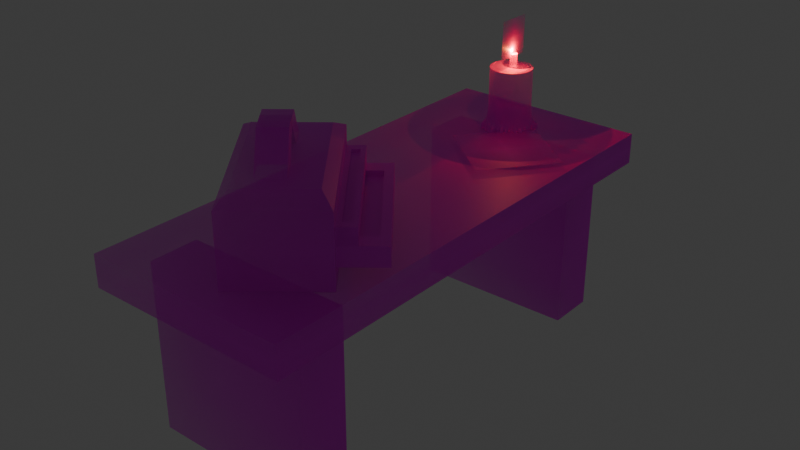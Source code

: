 # Source: building_box.blend  (saved by Blender 4.4.30; exported with 4.5.12 LTS)
import bpy
from mathutils import Matrix  # noqa: F401  (used for matrix-valued properties, if any)

bpy.ops.wm.read_factory_settings(use_empty=True)
scene = bpy.context.scene
scene.name = 'Scene'

# ---- collections
col_collection = bpy.data.collections.new('Collection'); scene.collection.children.link(col_collection)

# ---- images (referenced by path relative to the original .blend; pixels are not part of the script)
import os
ASSET_DIR = os.environ.get("B2B_ASSET_DIR", "")  # directory of the original .blend (textures are referenced by path, not embedded)
HERE = os.path.dirname(os.path.abspath(__file__))  # packed textures are extracted next to this script under _unpacked/

def load_image(name, relpath, width, height, colorspace="sRGB"):
    """Load a texture the original file referenced (path relative to the .blend, or extracted next to this script)."""
    p = next((c for c in (os.path.join(HERE, relpath), os.path.join(ASSET_DIR, relpath)) if relpath and os.path.exists(c)), "")
    if p:
        img = bpy.data.images.load(p, check_existing=True)
        img.name = name
    else:  # same state as the original file: an image datablock whose file is absent (Cycles renders it pink)
        img = bpy.data.images.new(name, width, height)
        img.source = "FILE"
        img.filepath = "//" + (relpath or name)
    img.colorspace_settings.name = colorspace
    return img
img_rinde_inen_mediva___png = load_image('rinde(inen(mediva)).png', 'rinde(inen(mediva)).png', 1024, 1024, 'sRGB')
img_blueprintmediva_png = load_image('blueprintmediva.png', 'blueprintmediva.png', 1024, 1024, 'sRGB')
img_candlemediva_png = load_image('candlemediva.png', 'candlemediva.png', 1024, 1024, 'sRGB')
img_buildingboxmediva_png = load_image('buildingboxmediva.png', 'buildingboxmediva.png', 1024, 1024, 'sRGB')
img_sring_png = load_image('sring.png', 'sring.png', 1024, 1024, 'sRGB')
img_flame_png = load_image('flame.png', 'flame.png', 1024, 1024, 'sRGB')

# ---- materials (node trees are filled in below, after node groups)
mat_rinde_inen_mediva = bpy.data.materials.new('rinde(inen(mediva))')
mat_blueprintmediva = bpy.data.materials.new('blueprintmediva')
mat_candlemediva = bpy.data.materials.new('candlemediva')
mat_buildingboxmediva = bpy.data.materials.new('buildingboxmediva')
mat_sring = bpy.data.materials.new('sring')
mat_flame = bpy.data.materials.new('flame')

# ---- material node trees
mat_rinde_inen_mediva.use_nodes = True; mat_rinde_inen_mediva.node_tree.nodes.clear()
_N = mat_rinde_inen_mediva.node_tree.nodes; _L = mat_rinde_inen_mediva.node_tree.links
n0 = _N.new('ShaderNodeOutputMaterial'); n0.name = 'Material Output'; n0.location = (300, 300)
n1 = _N.new('ShaderNodeTexImage'); n1.name = 'Image Texture'; n1.location = (-200, 300)
n1.image = img_rinde_inen_mediva___png
n1.extension = 'CLIP'
n2 = _N.new('ShaderNodeBsdfPrincipled'); n2.name = 'Principled BSDF'; n2.location = (0, 300)
_L.new(n1.outputs[0], n2.inputs[0])
_L.new(n1.outputs[1], n2.inputs[4])
_L.new(n2.outputs[0], n0.inputs[0])
n0.is_active_output = True
mat_blueprintmediva.use_nodes = True; mat_blueprintmediva.node_tree.nodes.clear()
_N = mat_blueprintmediva.node_tree.nodes; _L = mat_blueprintmediva.node_tree.links
n0 = _N.new('ShaderNodeOutputMaterial'); n0.name = 'Material Output'; n0.location = (300, 300)
n1 = _N.new('ShaderNodeTexImage'); n1.name = 'Image Texture'; n1.location = (-200, 300)
n1.image = img_blueprintmediva_png
n1.extension = 'CLIP'
n2 = _N.new('ShaderNodeBsdfPrincipled'); n2.name = 'Principled BSDF'; n2.location = (0, 300)
_L.new(n1.outputs[0], n2.inputs[0])
_L.new(n1.outputs[1], n2.inputs[4])
_L.new(n2.outputs[0], n0.inputs[0])
n0.is_active_output = True
mat_candlemediva.use_nodes = True; mat_candlemediva.node_tree.nodes.clear()
_N = mat_candlemediva.node_tree.nodes; _L = mat_candlemediva.node_tree.links
n0 = _N.new('ShaderNodeOutputMaterial'); n0.name = 'Material Output'; n0.location = (300, 300)
n1 = _N.new('ShaderNodeTexImage'); n1.name = 'Image Texture'; n1.location = (-200, 300)
n1.image = img_candlemediva_png
n1.extension = 'CLIP'
n2 = _N.new('ShaderNodeBsdfPrincipled'); n2.name = 'Principled BSDF'; n2.location = (0, 300)
_L.new(n1.outputs[0], n2.inputs[0])
_L.new(n1.outputs[1], n2.inputs[4])
_L.new(n2.outputs[0], n0.inputs[0])
n0.is_active_output = True
mat_buildingboxmediva.use_nodes = True; mat_buildingboxmediva.node_tree.nodes.clear()
_N = mat_buildingboxmediva.node_tree.nodes; _L = mat_buildingboxmediva.node_tree.links
n0 = _N.new('ShaderNodeOutputMaterial'); n0.name = 'Material Output'; n0.location = (300, 300)
n1 = _N.new('ShaderNodeTexImage'); n1.name = 'Image Texture'; n1.location = (-200, 300)
n1.image = img_buildingboxmediva_png
n1.extension = 'CLIP'
n2 = _N.new('ShaderNodeBsdfPrincipled'); n2.name = 'Principled BSDF'; n2.location = (0, 300)
_L.new(n1.outputs[0], n2.inputs[0])
_L.new(n1.outputs[1], n2.inputs[4])
_L.new(n2.outputs[0], n0.inputs[0])
n0.is_active_output = True
mat_sring.use_nodes = True; mat_sring.node_tree.nodes.clear()
_N = mat_sring.node_tree.nodes; _L = mat_sring.node_tree.links
n0 = _N.new('ShaderNodeOutputMaterial'); n0.name = 'Material Output'; n0.location = (300, 300)
n1 = _N.new('ShaderNodeTexImage'); n1.name = 'Image Texture'; n1.location = (-200, 300)
n1.image = img_sring_png
n1.extension = 'CLIP'
n2 = _N.new('ShaderNodeBsdfPrincipled'); n2.name = 'Principled BSDF'; n2.location = (0, 300)
_L.new(n1.outputs[0], n2.inputs[0])
_L.new(n1.outputs[1], n2.inputs[4])
_L.new(n2.outputs[0], n0.inputs[0])
n0.is_active_output = True
mat_flame.use_nodes = True; mat_flame.node_tree.nodes.clear()
_N = mat_flame.node_tree.nodes; _L = mat_flame.node_tree.links
n0 = _N.new('ShaderNodeOutputMaterial'); n0.name = 'Material Output'; n0.location = (300, 300)
n1 = _N.new('ShaderNodeTexImage'); n1.name = 'Image Texture'; n1.location = (-200, 300)
n1.image = img_flame_png
n1.extension = 'CLIP'
n2 = _N.new('ShaderNodeBsdfPrincipled'); n2.name = 'Principled BSDF'; n2.location = (0, 300)
_L.new(n1.outputs[0], n2.inputs[0])
_L.new(n1.outputs[1], n2.inputs[4])
_L.new(n2.outputs[0], n0.inputs[0])
n0.is_active_output = True

# ---- world
world_world = bpy.data.worlds.new('World'); scene.world = world_world
world_world.use_nodes = True; world_world.node_tree.nodes.clear()
_N = world_world.node_tree.nodes; _L = world_world.node_tree.links
n0 = _N.new('ShaderNodeOutputWorld'); n0.name = 'World Output'; n0.location = (300, 300)
n1 = _N.new('ShaderNodeBackground'); n1.name = 'Background'; n1.location = (10, 300)
n1.inputs[0].default_value = (0.05088, 0.05088, 0.05088, 1.0)
_L.new(n1.outputs[0], n0.inputs[0])
n0.is_active_output = True
world_world.color = (0.05088, 0.05088, 0.05088)
world_world.sun_shadow_jitter_overblur = 0.0

# ---- lights
light_point = bpy.data.lights.new('Point', 'POINT')
light_point.color = (1.0, 0.2026, 0.02644)
light_point.energy = 22.0

# ---- meshes
me_cube_001 = bpy.data.meshes.new('Cube.001')
me_cube_001.from_pydata([(-1.0, -1.0, -1.0), (-1.0, -1.0, 1.0), (-1.0, 1.0, -1.0), (-1.0, 1.0, 1.0), (1.0, -1.0, -1.0), (1.0, -1.0, 1.0), (1.0, 1.0, -1.0), (1.0, 1.0, 1.0)], [], [(0, 1, 3, 2), (2, 3, 7, 6), (6, 7, 5, 4), (4, 5, 1, 0), (2, 6, 4, 0), (7, 3, 1, 5)])
_uv = me_cube_001.uv_layers.new(name='UVMap')
_uv.uv.foreach_set('vector', [0.375, 0.0, 0.625, 0.0, 0.625, 0.25, 0.375, 0.25, 0.375, 0.25, 0.625, 0.25, 0.625, 0.5, 0.375, 0.5, 0.375, 0.5, 0.625, 0.5, 0.625, 0.75, 0.375, 0.75, 0.375, 0.75, 0.625, 0.75, 0.625, 1.0, 0.375, 1.0, 0.125, 0.5, 0.375, 0.5, 0.375, 0.75, 0.125, 0.75, 0.625, 0.5, 0.875, 0.5, 0.875, 0.75, 0.625, 0.75])
me_cube_001.materials.append(mat_rinde_inen_mediva)
me_cube_001.update()
me_cube_002 = bpy.data.meshes.new('Cube.002')
me_cube_002.from_pydata([(-1.0, -1.0, -1.0), (-1.0, -1.0, 1.0), (-1.0, 1.0, -1.0), (-1.0, 1.0, 1.0), (1.0, -1.0, -1.0), (1.0, -1.0, 1.0), (1.0, 1.0, -1.0), (1.0, 1.0, 1.0)], [], [(0, 1, 3, 2), (2, 3, 7, 6), (6, 7, 5, 4), (4, 5, 1, 0), (2, 6, 4, 0), (7, 3, 1, 5)])
_uv = me_cube_002.uv_layers.new(name='UVMap')
_uv.uv.foreach_set('vector', [0.375, 0.0, 0.625, 0.0, 0.625, 0.25, 0.375, 0.25, 0.375, 0.25, 0.625, 0.25, 0.625, 0.5, 0.375, 0.5, 0.375, 0.5, 0.625, 0.5, 0.625, 0.75, 0.375, 0.75, 0.375, 0.75, 0.625, 0.75, 0.625, 1.0, 0.375, 1.0, 0.125, 0.5, 0.375, 0.5, 0.375, 0.75, 0.125, 0.75, 0.625, 0.5, 0.875, 0.5, 0.875, 0.75, 0.625, 0.75])
me_cube_002.materials.append(mat_rinde_inen_mediva)
me_cube_002.update()
me_cube_003 = bpy.data.meshes.new('Cube.003')
me_cube_003.from_pydata([(-1.0, -1.0, -1.0), (-1.0, -1.0, 1.0), (-1.0, 1.0, -1.0), (-1.0, 1.0, 1.0), (1.0, -1.0, -1.0), (1.0, -1.0, 1.0), (1.0, 1.0, -1.0), (1.0, 1.0, 1.0)], [], [(0, 1, 3, 2), (2, 3, 7, 6), (6, 7, 5, 4), (4, 5, 1, 0), (2, 6, 4, 0), (7, 3, 1, 5)])
_uv = me_cube_003.uv_layers.new(name='UVMap')
_uv.uv.foreach_set('vector', [0.375, 0.0, 0.625, 0.0, 0.625, 0.25, 0.375, 0.25, 0.375, 0.25, 0.625, 0.25, 0.625, 0.5, 0.375, 0.5, 0.375, 0.5, 0.625, 0.5, 0.625, 0.75, 0.375, 0.75, 0.375, 0.75, 0.625, 0.75, 0.625, 1.0, 0.375, 1.0, 0.125, 0.5, 0.375, 0.5, 0.375, 0.75, 0.125, 0.75, 0.625, 0.5, 0.875, 0.5, 0.875, 0.75, 0.625, 0.75])
me_cube_003.materials.append(mat_rinde_inen_mediva)
me_cube_003.update()
me_blueprintmediva = bpy.data.meshes.new('blueprintmediva')
me_blueprintmediva.from_pydata([(-0.5, -0.5, 0.0), (0.5, -0.5, 0.0), (-0.5, 0.5, 0.0), (0.5, 0.5, 0.0)], [], [(0, 1, 3, 2)])
_uv = me_blueprintmediva.uv_layers.new(name='UVMap')
_uv.uv.foreach_set('vector', [0.0, 0.0, 1.0, 0.0, 1.0, 1.0, 0.0, 1.0])
me_blueprintmediva.materials.append(mat_blueprintmediva)
me_blueprintmediva.update()
me_cylinder = bpy.data.meshes.new('Cylinder')
me_cylinder.from_pydata([(0.0, 1.0, -1.0), (0.0, 1.0, 1.0), (0.1951, 0.9808, -1.0), (0.1951, 0.9808, 1.0), (0.3827, 0.9239, -1.0), (0.3827, 0.9239, 1.0), (0.5556, 0.8315, -1.0), (0.5556, 0.8315, 1.0), (0.7071, 0.7071, -1.0), (0.7071, 0.7071, 1.0), (0.8315, 0.5556, -1.0), (0.8315, 0.5556, 1.0), (0.9239, 0.3827, -1.0), (0.9239, 0.3827, 1.0), (0.9808, 0.1951, -1.0), (0.9808, 0.1951, 1.0), (1.0, 0.0, -1.0), (1.0, 0.0, 1.0), (0.9808, -0.1951, -1.0), (0.9808, -0.1951, 1.0), (0.9239, -0.3827, -1.0), (0.9239, -0.3827, 1.0), (0.8315, -0.5556, -1.0), (0.8315, -0.5556, 1.0), (0.7071, -0.7071, -1.0), (0.7071, -0.7071, 1.0), (0.5556, -0.8315, -1.0), (0.5556, -0.8315, 1.0), (0.3827, -0.9239, -1.0), (0.3827, -0.9239, 1.0), (0.1951, -0.9808, -1.0), (0.1951, -0.9808, 1.0), (0.0, -1.0, -1.0), (0.0, -1.0, 1.0), (-0.1951, -0.9808, -1.0), (-0.1951, -0.9808, 1.0), (-0.3827, -0.9239, -1.0), (-0.3827, -0.9239, 1.0), (-0.5556, -0.8315, -1.0), (-0.5556, -0.8315, 1.0), (-0.7071, -0.7071, -1.0), (-0.7071, -0.7071, 1.0), (-0.8315, -0.5556, -1.0), (-0.8315, -0.5556, 1.0), (-0.9239, -0.3827, -1.0), (-0.9239, -0.3827, 1.0), (-0.9808, -0.1951, -1.0), (-0.9808, -0.1951, 1.0), (-1.0, 0.0, -1.0), (-1.0, 0.0, 1.0), (-0.9808, 0.1951, -1.0), (-0.9808, 0.1951, 1.0), (-0.9239, 0.3827, -1.0), (-0.9239, 0.3827, 1.0), (-0.8315, 0.5556, -1.0), (-0.8315, 0.5556, 1.0), (-0.7071, 0.7071, -1.0), (-0.7071, 0.7071, 1.0), (-0.5556, 0.8315, -1.0), (-0.5556, 0.8315, 1.0), (-0.3827, 0.9239, -1.0), (-0.3827, 0.9239, 1.0), (-0.1951, 0.9808, -1.0), (-0.1951, 0.9808, 1.0), (0.0, 1.0, -0.7353), (0.1951, 0.9808, -0.7353), (0.3827, 0.9239, -0.7353), (0.5556, 0.8315, -0.7353), (0.7071, 0.7071, -0.7353), (0.8315, 0.5556, -0.7353), (0.9239, 0.3827, -0.7353), (0.9808, 0.1951, -0.7353), (1.0, 0.0, -0.7353), (0.9808, -0.1951, -0.7353), (0.9239, -0.3827, -0.7353), (0.8315, -0.5556, -0.7353), (0.7071, -0.7071, -0.7353), (0.5556, -0.8315, -0.7353), (0.3827, -0.9239, -0.7353), (0.1951, -0.9808, -0.7353), (0.0, -1.0, -0.7353), (-0.1951, -0.9808, -0.7353), (-0.3827, -0.9239, -0.7353), (-0.5556, -0.8315, -0.7353), (-0.7071, -0.7071, -0.7353), (-0.8315, -0.5556, -0.7353), (-0.9239, -0.3827, -0.7353), (-0.9808, -0.1951, -0.7353), (-1.0, 0.0, -0.7353), (-0.9808, 0.1951, -0.7353), (-0.9239, 0.3827, -0.7353), (-0.8315, 0.5556, -0.7353), (-0.7071, 0.7071, -0.7353), (-0.5556, 0.8315, -0.7353), (-0.3827, 0.9239, -0.7353), (-0.1951, 0.9808, -0.7353), (1.183, -0.5209, -0.7353), (1.183, -0.5209, -1.0), (1.09, -0.6938, -1.0), (1.09, -0.6938, -0.7353), (1.017, 0.6547, -0.7353), (1.017, 0.6547, -1.0), (1.109, 0.4818, -1.0), (1.109, 0.4818, -0.7353), (1.109, 0.2077, -0.7353), (1.109, 0.2077, -1.0), (1.128, 0.01261, -1.0), (1.128, 0.01261, -0.7353), (0.9858, 0.4015, -0.7353), (0.9858, 0.4015, -1.0), (1.043, 0.2139, -1.0), (1.043, 0.2139, -0.7353), (1.153, -0.01508, -0.7353), (1.153, -0.01508, -1.0), (1.134, -0.2102, -1.0), (1.134, -0.2102, -0.7353), (1.046, -0.2148, -0.7353), (1.046, -0.2148, -1.0), (0.9889, -0.4024, -1.0), (0.9889, -0.4024, -0.7353), (0.9948, -0.6896, -0.7353), (0.9948, -0.6896, -1.0), (0.8705, -0.8412, -1.0), (0.8705, -0.8412, -0.7353), (0.7755, -0.7904, -0.7353), (0.7755, -0.7904, -1.0), (0.624, -0.9148, -1.0), (0.624, -0.9148, -0.7353), (0.6567, -1.021, -0.7353), (0.6567, -1.021, -1.0), (0.4838, -1.113, -1.0), (0.4838, -1.113, -0.7353), (0.4677, -1.204, -0.7353), (0.4677, -1.204, -1.0), (0.2801, -1.261, -1.0), (0.2801, -1.261, -0.7353), (0.2079, -1.111, -0.7353), (0.2079, -1.111, -1.0), (0.01281, -1.13, -1.0), (0.01281, -1.13, -0.7353), (-0.03105, -1.315, -0.7353), (-0.03105, -1.315, -1.0), (-0.2261, -1.296, -1.0), (-0.2261, -1.296, -0.7353), (-0.2567, -1.184, -0.7353), (-0.2567, -1.184, -1.0), (-0.4443, -1.127, -1.0), (-0.4443, -1.127, -0.7353), (-0.4445, -1.04, -0.7353), (-0.4445, -1.04, -1.0), (-0.6174, -0.9471, -1.0), (-0.6174, -0.9471, -0.7353), (-0.974, -0.9261, -0.7353), (-0.974, -0.9261, -1.0), (-1.098, -0.7746, -1.0), (-1.098, -0.7746, -0.7353), (-0.6766, -0.9789, -0.7353), (-0.6766, -0.9789, -1.0), (-0.8281, -0.8546, -1.0), (-0.8281, -0.8546, -0.7353), (-1.069, -0.6825, -0.7353), (-1.069, -0.6825, -1.0), (-1.161, -0.5096, -1.0), (-1.161, -0.5096, -0.7353), (-1.055, -0.4226, -0.7353), (-1.055, -0.4226, -1.0), (-1.112, -0.235, -1.0), (-1.112, -0.235, -0.7353), (-1.019, -0.1988, -0.7353), (-1.019, -0.1988, -1.0), (-1.038, -0.003734, -1.0), (-1.038, -0.003734, -0.7353), (-1.375, 0.03689, -0.7353), (-1.375, 0.03689, -1.0), (-1.355, 0.232, -1.0), (-1.355, 0.232, -0.7353), (-1.26, 0.2798, -0.7353), (-1.26, 0.2798, -1.0), (-1.203, 0.4674, -1.0), (-1.203, 0.4674, -0.7353), (-1.073, 0.4624, -0.7353), (-1.073, 0.4624, -1.0), (-0.9806, 0.6353, -1.0), (-0.9806, 0.6353, -0.7353), (-0.9497, 0.6526, -0.7353), (-0.9497, 0.6526, -1.0), (-0.8253, 0.8041, -1.0), (-0.8253, 0.8041, -0.7353), (-0.92, 0.9665, -0.7353), (-0.92, 0.9665, -1.0), (-0.7685, 1.091, -1.0), (-0.7685, 1.091, -0.7353), (-0.7268, 1.152, -0.7353), (-0.7268, 1.152, -1.0), (-0.5539, 1.244, -1.0), (-0.5539, 1.244, -0.7353), (-0.4482, 1.14, -0.7353), (-0.4482, 1.14, -1.0), (-0.2607, 1.197, -1.0), (-0.2607, 1.197, -0.7353), (-0.2092, 1.124, -0.7353), (-0.2092, 1.124, -1.0), (-0.01412, 1.143, -1.0), (-0.01412, 1.143, -0.7353), (0.01484, 1.151, -1.0), (0.2099, 1.131, -1.0), (0.2099, 1.131, -0.7353), (0.01484, 1.151, -0.7353), (0.4336, 1.019, -0.7353), (0.4336, 1.019, -1.0), (0.6065, 0.9268, -1.0), (0.6065, 0.9268, -0.7353), (0.2532, 1.172, -0.7353), (0.2532, 1.172, -1.0), (0.4408, 1.115, -1.0), (0.4408, 1.115, -0.7353), (0.6832, 0.9869, -0.7353), (0.6832, 0.9869, -1.0), (0.8347, 0.8626, -1.0), (0.8347, 0.8626, -0.7353), (0.9978, 0.9457, -0.7353), (0.9978, 0.9457, -1.0), (1.122, 0.7942, -1.0), (1.122, 0.7942, -0.7353), (0.0, 1.0, 1.0), (0.1951, 0.9808, 1.0), (0.3827, 0.9239, 1.0), (0.5556, 0.8315, 1.0), (0.7071, 0.7071, 1.0), (0.8315, 0.5556, 1.0), (0.9239, 0.3827, 1.0), (0.9808, 0.1951, 1.0), (1.0, 0.0, 1.0), (0.9808, -0.1951, 1.0), (0.9239, -0.3827, 1.0), (0.8315, -0.5556, 1.0), (0.7071, -0.7071, 1.0), (0.5556, -0.8315, 1.0), (0.3827, -0.9239, 1.0), (0.1951, -0.9808, 1.0), (0.0, -1.0, 1.0), (-0.1951, -0.9808, 1.0), (-0.3827, -0.9239, 1.0), (-0.5556, -0.8315, 1.0), (-0.7071, -0.7071, 1.0), (-0.8315, -0.5556, 1.0), (-0.9239, -0.3827, 1.0), (-0.9808, -0.1951, 1.0), (-1.0, 0.0, 1.0), (-0.9808, 0.1951, 1.0), (-0.9239, 0.3827, 1.0), (-0.8315, 0.5556, 1.0), (-0.7071, 0.7071, 1.0), (-0.5556, 0.8315, 1.0), (-0.3827, 0.9239, 1.0), (-0.1951, 0.9808, 1.0), (0.1951, 0.9808, 1.0), (0.3827, 0.9239, 1.0), (0.5556, 0.8315, 1.0), (0.7071, 0.7071, 1.0), (0.8315, 0.5556, 1.0), (0.9239, 0.3827, 1.0), (0.9808, 0.1951, 1.0), (1.0, 0.0, 1.0), (0.9808, -0.1951, 1.0), (0.9239, -0.3827, 1.0), (0.8315, -0.5556, 1.0), (0.7071, -0.7071, 1.0), (0.5556, -0.8315, 1.0), (0.3827, -0.9239, 1.0), (0.1951, -0.9808, 1.0), (0.0, -1.0, 1.0), (-0.1951, -0.9808, 1.0), (-0.3827, -0.9239, 1.0), (-0.5556, -0.8315, 1.0), (-0.7071, -0.7071, 1.0), (-0.8315, -0.5556, 1.0), (-0.9239, -0.3827, 1.0), (-0.9808, -0.1951, 1.0), (-1.0, 0.0, 1.0), (-0.9808, 0.1951, 1.0), (-0.9239, 0.3827, 1.0), (-0.8315, 0.5556, 1.0), (-0.7071, 0.7071, 1.0), (-0.5556, 0.8315, 1.0), (-0.3827, 0.9239, 1.0), (-0.1951, 0.9808, 1.0), (0.0, 1.0, 1.0), (0.1951, 0.9808, 0.197), (0.3827, 0.9239, 0.197), (0.5556, 0.8315, 0.197), (0.7071, 0.7071, 0.197), (0.8315, 0.5556, 0.197), (0.9239, 0.3827, 0.197), (0.9808, 0.1951, 0.197), (1.0, 0.0, 0.197), (0.9808, -0.1951, 0.197), (0.9239, -0.3827, 0.197), (0.8315, -0.5556, 0.197), (0.7071, -0.7071, 0.197), (0.5556, -0.8315, 0.197), (0.3827, -0.9239, 0.197), (0.1951, -0.9808, 0.197), (0.0, -1.0, 0.197), (-0.1951, -0.9808, 0.197), (-0.3827, -0.9239, 0.197), (-0.5556, -0.8315, 0.197), (-0.7071, -0.7071, 0.197), (-0.8315, -0.5556, 0.197), (-0.9239, -0.3827, 0.197), (-0.9808, -0.1951, 0.197), (-1.0, 0.0, 0.197), (-0.9808, 0.1951, 0.197), (-0.9239, 0.3827, 0.197), (-0.8315, 0.5556, 0.197), (-0.7071, 0.7071, 0.197), (-0.5556, 0.8315, 0.197), (-0.3827, 0.9239, 0.197), (-0.1951, 0.9808, 0.197), (0.0, 1.0, 0.197), (0.1951, 0.9808, -1.0), (0.3827, 0.9239, -1.0), (0.5556, 0.8315, -1.0), (0.7071, 0.7071, -1.0), (0.8315, 0.5556, -1.0), (0.9239, 0.3827, -1.0), (0.9808, 0.1951, -1.0), (1.0, 0.0, -1.0), (0.9808, -0.1951, -1.0), (0.9239, -0.3827, -1.0), (0.8315, -0.5556, -1.0), (0.7071, -0.7071, -1.0), (0.5556, -0.8315, -1.0), (0.3827, -0.9239, -1.0), (0.1951, -0.9808, -1.0), (0.0, -1.0, -1.0), (-0.1951, -0.9808, -1.0), (-0.3827, -0.9239, -1.0), (-0.5556, -0.8315, -1.0), (-0.7071, -0.7071, -1.0), (-0.8315, -0.5556, -1.0), (-0.9239, -0.3827, -1.0), (-0.9808, -0.1951, -1.0), (-1.0, 0.0, -1.0), (-0.9808, 0.1951, -1.0), (-0.9239, 0.3827, -1.0), (-0.8315, 0.5556, -1.0), (-0.7071, 0.7071, -1.0), (-0.5556, 0.8315, -1.0), (-0.3827, 0.9239, -1.0), (-0.1951, 0.9808, -1.0), (0.0, 1.0, -1.0), (1.183, -0.5209, -1.0), (1.09, -0.6938, -1.0), (1.017, 0.6547, -1.0), (1.109, 0.4818, -1.0), (1.109, 0.2077, -1.0), (1.128, 0.01261, -1.0), (0.9858, 0.4015, -1.0), (1.043, 0.2139, -1.0), (1.153, -0.01508, -1.0), (1.134, -0.2102, -1.0), (1.046, -0.2148, -1.0), (0.9889, -0.4024, -1.0), (0.9948, -0.6896, -1.0), (0.8705, -0.8412, -1.0), (0.7755, -0.7904, -1.0), (0.624, -0.9148, -1.0), (0.6567, -1.021, -1.0), (0.4838, -1.113, -1.0), (0.4677, -1.204, -1.0), (0.2801, -1.261, -1.0), (0.2079, -1.111, -1.0), (0.01281, -1.13, -1.0), (-0.03105, -1.315, -1.0), (-0.2261, -1.296, -1.0), (-0.2567, -1.184, -1.0), (-0.4443, -1.127, -1.0), (-0.4445, -1.04, -1.0), (-0.6174, -0.9471, -1.0), (-0.974, -0.9261, -1.0), (-1.098, -0.7746, -1.0), (-0.6766, -0.9789, -1.0), (-0.8281, -0.8546, -1.0), (-1.069, -0.6825, -1.0), (-1.161, -0.5096, -1.0), (-1.055, -0.4226, -1.0), (-1.112, -0.235, -1.0), (-1.019, -0.1988, -1.0), (-1.038, -0.003734, -1.0), (-1.375, 0.03689, -1.0), (-1.355, 0.232, -1.0), (-1.26, 0.2798, -1.0), (-1.203, 0.4674, -1.0), (-1.073, 0.4624, -1.0), (-0.9806, 0.6353, -1.0), (-0.9497, 0.6526, -1.0), (-0.8253, 0.8041, -1.0), (-0.92, 0.9665, -1.0), (-0.7685, 1.091, -1.0), (-0.7268, 1.152, -1.0), (-0.5539, 1.244, -1.0), (-0.4482, 1.14, -1.0), (-0.2607, 1.197, -1.0), (-0.2092, 1.124, -1.0), (-0.01412, 1.143, -1.0), (0.2099, 1.131, -1.0), (0.01484, 1.151, -1.0), (0.4336, 1.019, -1.0), (0.6065, 0.9268, -1.0), (0.2532, 1.172, -1.0), (0.4408, 1.115, -1.0), (0.6832, 0.9869, -1.0), (0.8347, 0.8626, -1.0), (0.9978, 0.9457, -1.0), (1.122, 0.7942, -1.0)], [], [(224, 1, 3, 225), (225, 3, 5, 226), (226, 5, 7, 227), (227, 7, 9, 228), (228, 9, 11, 229), (229, 11, 13, 230), (230, 13, 15, 231), (231, 15, 17, 232), (232, 17, 19, 233), (233, 19, 21, 234), (234, 21, 23, 235), (235, 23, 25, 236), (236, 25, 27, 237), (237, 27, 29, 238), (238, 29, 31, 239), (239, 31, 33, 240), (240, 33, 35, 241), (241, 35, 37, 242), (242, 37, 39, 243), (243, 39, 41, 244), (244, 41, 43, 245), (245, 43, 45, 246), (246, 45, 47, 247), (247, 47, 49, 248), (248, 49, 51, 249), (249, 51, 53, 250), (250, 53, 55, 251), (251, 55, 57, 252), (252, 57, 59, 253), (253, 59, 61, 254), (3, 1, 63, 61, 59, 57, 55, 53, 51, 49, 47, 45, 43, 41, 39, 37, 35, 33, 31, 29, 27, 25, 23, 21, 19, 17, 15, 13, 11, 9, 7, 5), (254, 61, 63, 255), (255, 63, 1, 224), (0, 2, 4, 6, 8, 10, 12, 14, 16, 18, 20, 22, 24, 26, 28, 30, 32, 34, 36, 38, 40, 42, 44, 46, 48, 50, 52, 54, 56, 58, 60, 62), (351, 0, 202, 405), (94, 95, 199, 196), (348, 93, 192, 400), (348, 58, 190, 399), (346, 91, 184, 396), (346, 54, 182, 395), (52, 50, 177, 178), (343, 88, 172, 390), (343, 48, 170, 389), (341, 86, 164, 386), (340, 85, 160, 384), (340, 42, 154, 381), (83, 84, 159, 156), (337, 82, 148, 378), (337, 36, 146, 377), (335, 80, 140, 374), (335, 32, 138, 373), (30, 28, 133, 134), (332, 77, 128, 368), (332, 26, 126, 367), (330, 75, 120, 364), (329, 74, 96, 352), (329, 20, 118, 363), (72, 73, 115, 112), (326, 71, 104, 356), (326, 14, 110, 359), (324, 69, 100, 354), (324, 10, 222, 415), (8, 6, 217, 218), (321, 66, 208, 408), (321, 4, 214, 411), (351, 64, 207, 407), (352, 96, 99, 353), (74, 75, 99, 96), (330, 22, 98, 353), (22, 20, 97, 98), (354, 100, 103, 355), (69, 70, 103, 100), (325, 12, 102, 355), (12, 10, 101, 102), (356, 104, 107, 357), (327, 16, 106, 357), (16, 14, 105, 106), (71, 72, 107, 104), (358, 108, 111, 359), (70, 71, 111, 108), (14, 12, 109, 110), (325, 70, 108, 358), (360, 112, 115, 361), (327, 72, 112, 360), (328, 18, 114, 361), (18, 16, 113, 114), (362, 116, 119, 363), (20, 18, 117, 118), (73, 74, 119, 116), (328, 73, 116, 362), (364, 120, 123, 365), (75, 76, 123, 120), (331, 24, 122, 365), (24, 22, 121, 122), (366, 124, 127, 367), (26, 24, 125, 126), (76, 77, 127, 124), (331, 76, 124, 366), (368, 128, 131, 369), (333, 28, 130, 369), (28, 26, 129, 130), (77, 78, 131, 128), (370, 132, 135, 371), (78, 79, 135, 132), (333, 78, 132, 370), (334, 30, 134, 371), (372, 136, 139, 373), (32, 30, 137, 138), (334, 79, 136, 372), (79, 80, 139, 136), (374, 140, 143, 375), (80, 81, 143, 140), (336, 34, 142, 375), (34, 32, 141, 142), (376, 144, 147, 377), (81, 82, 147, 144), (36, 34, 145, 146), (336, 81, 144, 376), (378, 148, 151, 379), (338, 38, 150, 379), (38, 36, 149, 150), (82, 83, 151, 148), (380, 152, 155, 381), (42, 40, 153, 154), (84, 85, 155, 152), (339, 84, 152, 380), (382, 156, 159, 383), (338, 83, 156, 382), (339, 40, 158, 383), (40, 38, 157, 158), (384, 160, 163, 385), (85, 86, 163, 160), (341, 44, 162, 385), (44, 42, 161, 162), (386, 164, 167, 387), (86, 87, 167, 164), (342, 46, 166, 387), (46, 44, 165, 166), (388, 168, 171, 389), (48, 46, 169, 170), (87, 88, 171, 168), (342, 87, 168, 388), (390, 172, 175, 391), (344, 50, 174, 391), (50, 48, 173, 174), (88, 89, 175, 172), (392, 176, 179, 393), (89, 90, 179, 176), (344, 89, 176, 392), (345, 52, 178, 393), (394, 180, 183, 395), (54, 52, 181, 182), (345, 90, 180, 394), (90, 91, 183, 180), (396, 184, 187, 397), (91, 92, 187, 184), (347, 56, 186, 397), (56, 54, 185, 186), (398, 188, 191, 399), (92, 93, 191, 188), (58, 56, 189, 190), (347, 92, 188, 398), (400, 192, 195, 401), (349, 60, 194, 401), (60, 58, 193, 194), (93, 94, 195, 192), (402, 196, 199, 403), (349, 94, 196, 402), (350, 62, 198, 403), (62, 60, 197, 198), (404, 200, 203, 405), (0, 62, 201, 202), (95, 64, 203, 200), (350, 95, 200, 404), (407, 207, 206, 406), (2, 0, 204, 205), (64, 65, 206, 207), (320, 2, 205, 406), (408, 208, 211, 409), (322, 6, 210, 409), (6, 4, 209, 210), (66, 67, 211, 208), (410, 212, 215, 411), (4, 2, 213, 214), (65, 66, 215, 212), (320, 65, 212, 410), (412, 216, 219, 413), (67, 68, 219, 216), (322, 67, 216, 412), (323, 8, 218, 413), (414, 220, 223, 415), (10, 8, 221, 222), (323, 68, 220, 414), (68, 69, 223, 220), (286, 255, 224, 287), (285, 254, 255, 286), (284, 253, 254, 285), (283, 252, 253, 284), (282, 251, 252, 283), (281, 250, 251, 282), (280, 249, 250, 281), (279, 248, 249, 280), (278, 247, 248, 279), (277, 246, 247, 278), (276, 245, 246, 277), (275, 244, 245, 276), (274, 243, 244, 275), (273, 242, 243, 274), (272, 241, 242, 273), (271, 240, 241, 272), (270, 239, 240, 271), (269, 238, 239, 270), (268, 237, 238, 269), (267, 236, 237, 268), (266, 235, 236, 267), (265, 234, 235, 266), (264, 233, 234, 265), (263, 232, 233, 264), (262, 231, 232, 263), (261, 230, 231, 262), (260, 229, 230, 261), (259, 228, 229, 260), (258, 227, 228, 259), (257, 226, 227, 258), (256, 225, 226, 257), (287, 224, 225, 256), (319, 287, 256, 288), (288, 256, 257, 289), (289, 257, 258, 290), (290, 258, 259, 291), (291, 259, 260, 292), (292, 260, 261, 293), (293, 261, 262, 294), (294, 262, 263, 295), (295, 263, 264, 296), (296, 264, 265, 297), (297, 265, 266, 298), (298, 266, 267, 299), (299, 267, 268, 300), (300, 268, 269, 301), (301, 269, 270, 302), (302, 270, 271, 303), (303, 271, 272, 304), (304, 272, 273, 305), (305, 273, 274, 306), (306, 274, 275, 307), (307, 275, 276, 308), (308, 276, 277, 309), (309, 277, 278, 310), (310, 278, 279, 311), (311, 279, 280, 312), (312, 280, 281, 313), (313, 281, 282, 314), (314, 282, 283, 315), (315, 283, 284, 316), (316, 284, 285, 317), (317, 285, 286, 318), (318, 286, 287, 319), (95, 318, 319, 64), (94, 317, 318, 95), (93, 316, 317, 94), (92, 315, 316, 93), (91, 314, 315, 92), (90, 313, 314, 91), (89, 312, 313, 90), (88, 311, 312, 89), (87, 310, 311, 88), (86, 309, 310, 87), (85, 308, 309, 86), (84, 307, 308, 85), (83, 306, 307, 84), (82, 305, 306, 83), (81, 304, 305, 82), (80, 303, 304, 81), (79, 302, 303, 80), (78, 301, 302, 79), (77, 300, 301, 78), (76, 299, 300, 77), (75, 298, 299, 76), (74, 297, 298, 75), (73, 296, 297, 74), (72, 295, 296, 73), (71, 294, 295, 72), (70, 293, 294, 71), (69, 292, 293, 70), (68, 291, 292, 69), (67, 290, 291, 68), (66, 289, 290, 67), (65, 288, 289, 66), (64, 319, 288, 65), (8, 323, 414, 221), (221, 414, 415, 222), (68, 323, 413, 219), (6, 322, 412, 217), (217, 412, 413, 218), (2, 320, 410, 213), (213, 410, 411, 214), (67, 322, 409, 211), (209, 408, 409, 210), (65, 320, 406, 206), (204, 407, 406, 205), (62, 350, 404, 201), (201, 404, 405, 202), (95, 350, 403, 199), (60, 349, 402, 197), (197, 402, 403, 198), (94, 349, 401, 195), (193, 400, 401, 194), (56, 347, 398, 189), (189, 398, 399, 190), (92, 347, 397, 187), (185, 396, 397, 186), (52, 345, 394, 181), (181, 394, 395, 182), (90, 345, 393, 179), (50, 344, 392, 177), (177, 392, 393, 178), (89, 344, 391, 175), (173, 390, 391, 174), (46, 342, 388, 169), (169, 388, 389, 170), (87, 342, 387, 167), (165, 386, 387, 166), (86, 341, 385, 163), (161, 384, 385, 162), (84, 339, 383, 159), (38, 338, 382, 157), (157, 382, 383, 158), (40, 339, 380, 153), (153, 380, 381, 154), (83, 338, 379, 151), (149, 378, 379, 150), (34, 336, 376, 145), (145, 376, 377, 146), (81, 336, 375, 143), (141, 374, 375, 142), (30, 334, 372, 137), (137, 372, 373, 138), (79, 334, 371, 135), (28, 333, 370, 133), (133, 370, 371, 134), (78, 333, 369, 131), (129, 368, 369, 130), (24, 331, 366, 125), (125, 366, 367, 126), (76, 331, 365, 123), (121, 364, 365, 122), (18, 328, 362, 117), (117, 362, 363, 118), (73, 328, 361, 115), (16, 327, 360, 113), (113, 360, 361, 114), (12, 325, 358, 109), (109, 358, 359, 110), (72, 327, 357, 107), (105, 356, 357, 106), (70, 325, 355, 103), (101, 354, 355, 102), (75, 330, 353, 99), (97, 352, 353, 98), (0, 351, 407, 204), (66, 321, 411, 215), (4, 321, 408, 209), (69, 324, 415, 223), (10, 324, 354, 101), (71, 326, 359, 111), (14, 326, 356, 105), (74, 329, 363, 119), (20, 329, 352, 97), (22, 330, 364, 121), (77, 332, 367, 127), (26, 332, 368, 129), (80, 335, 373, 139), (32, 335, 374, 141), (82, 337, 377, 147), (36, 337, 378, 149), (85, 340, 381, 155), (42, 340, 384, 161), (44, 341, 386, 165), (88, 343, 389, 171), (48, 343, 390, 173), (91, 346, 395, 183), (54, 346, 396, 185), (93, 348, 399, 191), (58, 348, 400, 193), (64, 351, 405, 203)])
_uv = me_cylinder.uv_layers.new(name='UVMap')
_uv.uv.foreach_set('vector', [1.0, 1.0, 1.0, 1.0, 0.9688, 1.0, 0.9688, 1.0, 0.9688, 1.0, 0.9688, 1.0, 0.9375, 1.0, 0.9375, 1.0, 0.9375, 1.0, 0.9375, 1.0, 0.9062, 1.0, 0.9062, 1.0, 0.9062, 1.0, 0.9062, 1.0, 0.875, 1.0, 0.875, 1.0, 0.875, 1.0, 0.875, 1.0, 0.8438, 1.0, 0.8438, 1.0, 0.8438, 1.0, 0.8438, 1.0, 0.8125, 1.0, 0.8125, 1.0, 0.8125, 1.0, 0.8125, 1.0, 0.7812, 1.0, 0.7812, 1.0, 0.7812, 1.0, 0.7812, 1.0, 0.75, 1.0, 0.75, 1.0, 0.75, 1.0, 0.75, 1.0, 0.7188, 1.0, 0.7188, 1.0, 0.7188, 1.0, 0.7188, 1.0, 0.6875, 1.0, 0.6875, 1.0, 0.6875, 1.0, 0.6875, 1.0, 0.6562, 1.0, 0.6562, 1.0, 0.6562, 1.0, 0.6562, 1.0, 0.625, 1.0, 0.625, 1.0, 0.625, 1.0, 0.625, 1.0, 0.5938, 1.0, 0.5938, 1.0, 0.5938, 1.0, 0.5938, 1.0, 0.5625, 1.0, 0.5625, 1.0, 0.5625, 1.0, 0.5625, 1.0, 0.5312, 1.0, 0.5312, 1.0, 0.5312, 1.0, 0.5312, 1.0, 0.5, 1.0, 0.5, 1.0, 0.5, 1.0, 0.5, 1.0, 0.4688, 1.0, 0.4688, 1.0, 0.4688, 1.0, 0.4688, 1.0, 0.4375, 1.0, 0.4375, 1.0, 0.4375, 1.0, 0.4375, 1.0, 0.4062, 1.0, 0.4062, 1.0, 0.4062, 1.0, 0.4062, 1.0, 0.375, 1.0, 0.375, 1.0, 0.375, 1.0, 0.375, 1.0, 0.3438, 1.0, 0.3438, 1.0, 0.3438, 1.0, 0.3438, 1.0, 0.3125, 1.0, 0.3125, 1.0, 0.3125, 1.0, 0.3125, 1.0, 0.2812, 1.0, 0.2812, 1.0, 0.2812, 1.0, 0.2812, 1.0, 0.25, 1.0, 0.25, 1.0, 0.25, 1.0, 0.25, 1.0, 0.2188, 1.0, 0.2188, 1.0, 0.2188, 1.0, 0.2188, 1.0, 0.1875, 1.0, 0.1875, 1.0, 0.1875, 1.0, 0.1875, 1.0, 0.1562, 1.0, 0.1562, 1.0, 0.1562, 1.0, 0.1562, 1.0, 0.125, 1.0, 0.125, 1.0, 0.125, 1.0, 0.125, 1.0, 0.09375, 1.0, 0.09375, 1.0, 0.09375, 1.0, 0.09375, 1.0, 0.0625, 1.0, 0.0625, 1.0, 0.2968, 0.4854, 0.25, 0.49, 0.2032, 0.4854, 0.1582, 0.4717, 0.1167, 0.4496, 0.08029, 0.4197, 0.05045, 0.3833, 0.02827, 0.3418, 0.01461, 0.2968, 0.01, 0.25, 0.01461, 0.2032, 0.02827, 0.1582, 0.05045, 0.1167, 0.08029, 0.08029, 0.1167, 0.05045, 0.1582, 0.02827, 0.2032, 0.01461, 0.25, 0.01, 0.2968, 0.01461, 0.3418, 0.02827, 0.3833, 0.05045, 0.4197, 0.08029, 0.4496, 0.1167, 0.4717, 0.1582, 0.4854, 0.2032, 0.49, 0.25, 0.4854, 0.2968, 0.4717, 0.3418, 0.4496, 0.3833, 0.4197, 0.4197, 0.3833, 0.4496, 0.3418, 0.4717, 0.0625, 1.0, 0.0625, 1.0, 0.03125, 1.0, 0.03125, 1.0, 0.03125, 1.0, 0.03125, 1.0, 0.0, 1.0, 0.0, 1.0, 0.75, 0.49, 0.7968, 0.4854, 0.8418, 0.4717, 0.8833, 0.4496, 0.9197, 0.4197, 0.9496, 0.3833, 0.9717, 0.3418, 0.9854, 0.2968, 0.99, 0.25, 0.9854, 0.2032, 0.9717, 0.1582, 0.9496, 0.1167, 0.9197, 0.08029, 0.8833, 0.05045, 0.8418, 0.02827, 0.7968, 0.01461, 0.75, 0.01, 0.7032, 0.01461, 0.6582, 0.02827, 0.6167, 0.05045, 0.5803, 0.08029, 0.5504, 0.1167, 0.5283, 0.1582, 0.5146, 0.2032, 0.51, 0.25, 0.5146, 0.2968, 0.5283, 0.3418, 0.5504, 0.3833, 0.5803, 0.4197, 0.6167, 0.4496, 0.6582, 0.4717, 0.7032, 0.4854, 1.0, 0.5, 1.0, 0.5, 1.0, 0.5, 1.0, 0.5, 0.0625, 0.5662, 0.03125, 0.5662, 0.03125, 0.5662, 0.0625, 0.5662, 0.09375, 0.5, 0.09375, 0.5662, 0.09375, 0.5662, 0.09375, 0.5, 0.09375, 0.5, 0.09375, 0.5, 0.09375, 0.5, 0.09375, 0.5, 0.1562, 0.5, 0.1562, 0.5662, 0.1562, 0.5662, 0.1562, 0.5, 0.1562, 0.5, 0.1562, 0.5, 0.1562, 0.5, 0.1562, 0.5, 0.5283, 0.3418, 0.5146, 0.2968, 0.5146, 0.2968, 0.5283, 0.3418, 0.25, 0.5, 0.25, 0.5662, 0.25, 0.5662, 0.25, 0.5, 0.25, 0.5, 0.25, 0.5, 0.25, 0.5, 0.25, 0.5, 0.3125, 0.5, 0.3125, 0.5662, 0.3125, 0.5662, 0.3125, 0.5, 0.3438, 0.5, 0.3438, 0.5662, 0.3438, 0.5662, 0.3438, 0.5, 0.3438, 0.5, 0.3438, 0.5, 0.3438, 0.5, 0.3438, 0.5, 0.4062, 0.5662, 0.375, 0.5662, 0.375, 0.5662, 0.4062, 0.5662, 0.4375, 0.5, 0.4375, 0.5662, 0.4375, 0.5662, 0.4375, 0.5, 0.4375, 0.5, 0.4375, 0.5, 0.4375, 0.5, 0.4375, 0.5, 0.5, 0.5, 0.5, 0.5662, 0.5, 0.5662, 0.5, 0.5, 0.5, 0.5, 0.5, 0.5, 0.5, 0.5, 0.5, 0.5, 0.7968, 0.01461, 0.8418, 0.02827, 0.8418, 0.02827, 0.7968, 0.01461, 0.5938, 0.5, 0.5938, 0.5662, 0.5938, 0.5662, 0.5938, 0.5, 0.5938, 0.5, 0.5938, 0.5, 0.5938, 0.5, 0.5938, 0.5, 0.6562, 0.5, 0.6562, 0.5662, 0.6562, 0.5662, 0.6562, 0.5, 0.6875, 0.5, 0.6875, 0.5662, 0.6875, 0.5662, 0.6875, 0.5, 0.6875, 0.5, 0.6875, 0.5, 0.6875, 0.5, 0.6875, 0.5, 0.75, 0.5662, 0.7188, 0.5662, 0.7188, 0.5662, 0.75, 0.5662, 0.7812, 0.5, 0.7812, 0.5662, 0.7812, 0.5662, 0.7812, 0.5, 0.7812, 0.5, 0.7812, 0.5, 0.7812, 0.5, 0.7812, 0.5, 0.8437, 0.5, 0.8438, 0.5662, 0.8438, 0.5662, 0.8438, 0.5, 0.8437, 0.5, 0.8438, 0.5, 0.8438, 0.5, 0.8438, 0.5, 0.9197, 0.4197, 0.8833, 0.4496, 0.8833, 0.4496, 0.9197, 0.4197, 0.9375, 0.5, 0.9375, 0.5662, 0.9375, 0.5662, 0.9375, 0.5, 0.9375, 0.5, 0.9375, 0.5, 0.9375, 0.5, 0.9375, 0.5, 1.0, 0.5, 1.0, 0.5662, 1.0, 0.5662, 1.0, 0.5, 0.6875, 0.5, 0.6875, 0.5662, 0.6562, 0.5662, 0.6562, 0.5, 0.6875, 0.5662, 0.6562, 0.5662, 0.6562, 0.5662, 0.6875, 0.5662, 0.6562, 0.5, 0.6562, 0.5, 0.6562, 0.5, 0.6562, 0.5, 0.9496, 0.1167, 0.9717, 0.1582, 0.9717, 0.1582, 0.9496, 0.1167, 0.8438, 0.5, 0.8438, 0.5662, 0.8125, 0.5662, 0.8125, 0.5, 0.8438, 0.5662, 0.8125, 0.5662, 0.8125, 0.5662, 0.8438, 0.5662, 0.8125, 0.5, 0.8125, 0.5, 0.8125, 0.5, 0.8125, 0.5, 0.9717, 0.3418, 0.9496, 0.3833, 0.9496, 0.3833, 0.9717, 0.3418, 0.7812, 0.5, 0.7812, 0.5662, 0.75, 0.5662, 0.75, 0.5, 0.75, 0.5, 0.75, 0.5, 0.75, 0.5, 0.75, 0.5, 0.99, 0.25, 0.9854, 0.2968, 0.9854, 0.2968, 0.99, 0.25, 0.7812, 0.5662, 0.75, 0.5662, 0.75, 0.5662, 0.7812, 0.5662, 0.8125, 0.5, 0.8125, 0.5662, 0.7812, 0.5662, 0.7812, 0.5, 0.8125, 0.5662, 0.7812, 0.5662, 0.7812, 0.5662, 0.8125, 0.5662, 0.9854, 0.2968, 0.9717, 0.3418, 0.9717, 0.3418, 0.9854, 0.2968, 0.8125, 0.5, 0.8125, 0.5662, 0.8125, 0.5662, 0.8125, 0.5, 0.75, 0.5, 0.75, 0.5662, 0.7188, 0.5662, 0.7188, 0.5, 0.75, 0.5, 0.75, 0.5662, 0.75, 0.5662, 0.75, 0.5, 0.7188, 0.5, 0.7188, 0.5, 0.7188, 0.5, 0.7188, 0.5, 0.9854, 0.2032, 0.99, 0.25, 0.99, 0.25, 0.9854, 0.2032, 0.7188, 0.5, 0.7188, 0.5662, 0.6875, 0.5662, 0.6875, 0.5, 0.9717, 0.1582, 0.9854, 0.2032, 0.9854, 0.2032, 0.9717, 0.1582, 0.7188, 0.5662, 0.6875, 0.5662, 0.6875, 0.5662, 0.7188, 0.5662, 0.7188, 0.5, 0.7188, 0.5662, 0.7188, 0.5662, 0.7188, 0.5, 0.6562, 0.5, 0.6562, 0.5662, 0.625, 0.5662, 0.625, 0.5, 0.6562, 0.5662, 0.625, 0.5662, 0.625, 0.5662, 0.6562, 0.5662, 0.625, 0.5, 0.625, 0.5, 0.625, 0.5, 0.625, 0.5, 0.9197, 0.08029, 0.9496, 0.1167, 0.9496, 0.1167, 0.9197, 0.08029, 0.625, 0.5, 0.625, 0.5662, 0.5938, 0.5662, 0.5938, 0.5, 0.8833, 0.05045, 0.9197, 0.08029, 0.9197, 0.08029, 0.8833, 0.05045, 0.625, 0.5662, 0.5938, 0.5662, 0.5938, 0.5662, 0.625, 0.5662, 0.625, 0.5, 0.625, 0.5662, 0.625, 0.5662, 0.625, 0.5, 0.5938, 0.5, 0.5938, 0.5662, 0.5625, 0.5662, 0.5625, 0.5, 0.5625, 0.5, 0.5625, 0.5, 0.5625, 0.5, 0.5625, 0.5, 0.8418, 0.02827, 0.8833, 0.05045, 0.8833, 0.05045, 0.8418, 0.02827, 0.5938, 0.5662, 0.5625, 0.5662, 0.5625, 0.5662, 0.5938, 0.5662, 0.5625, 0.5, 0.5625, 0.5662, 0.5312, 0.5662, 0.5312, 0.5, 0.5625, 0.5662, 0.5312, 0.5662, 0.5312, 0.5662, 0.5625, 0.5662, 0.5625, 0.5, 0.5625, 0.5662, 0.5625, 0.5662, 0.5625, 0.5, 0.5312, 0.5, 0.5312, 0.5, 0.5312, 0.5, 0.5312, 0.5, 0.5312, 0.5, 0.5312, 0.5662, 0.5, 0.5662, 0.5, 0.5, 0.75, 0.01, 0.7968, 0.01461, 0.7968, 0.01461, 0.75, 0.01, 0.5312, 0.5, 0.5312, 0.5662, 0.5312, 0.5662, 0.5312, 0.5, 0.5312, 0.5662, 0.5, 0.5662, 0.5, 0.5662, 0.5312, 0.5662, 0.5, 0.5, 0.5, 0.5662, 0.4688, 0.5662, 0.4688, 0.5, 0.5, 0.5662, 0.4688, 0.5662, 0.4688, 0.5662, 0.5, 0.5662, 0.4688, 0.5, 0.4688, 0.5, 0.4688, 0.5, 0.4688, 0.5, 0.7032, 0.01461, 0.75, 0.01, 0.75, 0.01, 0.7032, 0.01461, 0.4688, 0.5, 0.4688, 0.5662, 0.4375, 0.5662, 0.4375, 0.5, 0.4688, 0.5662, 0.4375, 0.5662, 0.4375, 0.5662, 0.4688, 0.5662, 0.6582, 0.02827, 0.7032, 0.01461, 0.7032, 0.01461, 0.6582, 0.02827, 0.4688, 0.5, 0.4688, 0.5662, 0.4688, 0.5662, 0.4688, 0.5, 0.4375, 0.5, 0.4375, 0.5662, 0.4062, 0.5662, 0.4062, 0.5, 0.4062, 0.5, 0.4062, 0.5, 0.4062, 0.5, 0.4062, 0.5, 0.6167, 0.05045, 0.6582, 0.02827, 0.6582, 0.02827, 0.6167, 0.05045, 0.4375, 0.5662, 0.4062, 0.5662, 0.4062, 0.5662, 0.4375, 0.5662, 0.375, 0.5, 0.375, 0.5662, 0.3438, 0.5662, 0.3438, 0.5, 0.5504, 0.1167, 0.5803, 0.08029, 0.5803, 0.08029, 0.5504, 0.1167, 0.375, 0.5662, 0.3438, 0.5662, 0.3438, 0.5662, 0.375, 0.5662, 0.375, 0.5, 0.375, 0.5662, 0.375, 0.5662, 0.375, 0.5, 0.4062, 0.5, 0.4062, 0.5662, 0.375, 0.5662, 0.375, 0.5, 0.4062, 0.5, 0.4062, 0.5662, 0.4062, 0.5662, 0.4062, 0.5, 0.375, 0.5, 0.375, 0.5, 0.375, 0.5, 0.375, 0.5, 0.5803, 0.08029, 0.6167, 0.05045, 0.6167, 0.05045, 0.5803, 0.08029, 0.3438, 0.5, 0.3438, 0.5662, 0.3125, 0.5662, 0.3125, 0.5, 0.3438, 0.5662, 0.3125, 0.5662, 0.3125, 0.5662, 0.3438, 0.5662, 0.3125, 0.5, 0.3125, 0.5, 0.3125, 0.5, 0.3125, 0.5, 0.5283, 0.1582, 0.5504, 0.1167, 0.5504, 0.1167, 0.5283, 0.1582, 0.3125, 0.5, 0.3125, 0.5662, 0.2812, 0.5662, 0.2812, 0.5, 0.3125, 0.5662, 0.2812, 0.5662, 0.2812, 0.5662, 0.3125, 0.5662, 0.2812, 0.5, 0.2812, 0.5, 0.2812, 0.5, 0.2812, 0.5, 0.5146, 0.2032, 0.5283, 0.1582, 0.5283, 0.1582, 0.5146, 0.2032, 0.2812, 0.5, 0.2812, 0.5662, 0.25, 0.5662, 0.25, 0.5, 0.51, 0.25, 0.5146, 0.2032, 0.5146, 0.2032, 0.51, 0.25, 0.2812, 0.5662, 0.25, 0.5662, 0.25, 0.5662, 0.2812, 0.5662, 0.2812, 0.5, 0.2812, 0.5662, 0.2812, 0.5662, 0.2812, 0.5, 0.25, 0.5, 0.25, 0.5662, 0.2188, 0.5662, 0.2188, 0.5, 0.2188, 0.5, 0.2188, 0.5, 0.2188, 0.5, 0.2188, 0.5, 0.5146, 0.2968, 0.51, 0.25, 0.51, 0.25, 0.5146, 0.2968, 0.25, 0.5662, 0.2188, 0.5662, 0.2188, 0.5662, 0.25, 0.5662, 0.2188, 0.5, 0.2188, 0.5662, 0.1875, 0.5662, 0.1875, 0.5, 0.2188, 0.5662, 0.1875, 0.5662, 0.1875, 0.5662, 0.2188, 0.5662, 0.2188, 0.5, 0.2188, 0.5662, 0.2188, 0.5662, 0.2188, 0.5, 0.1875, 0.5, 0.1875, 0.5, 0.1875, 0.5, 0.1875, 0.5, 0.1875, 0.5, 0.1875, 0.5662, 0.1562, 0.5662, 0.1562, 0.5, 0.5504, 0.3833, 0.5283, 0.3418, 0.5283, 0.3418, 0.5504, 0.3833, 0.1875, 0.5, 0.1875, 0.5662, 0.1875, 0.5662, 0.1875, 0.5, 0.1875, 0.5662, 0.1562, 0.5662, 0.1562, 0.5662, 0.1875, 0.5662, 0.1562, 0.5, 0.1562, 0.5662, 0.125, 0.5662, 0.125, 0.5, 0.1562, 0.5662, 0.125, 0.5662, 0.125, 0.5662, 0.1562, 0.5662, 0.125, 0.5, 0.125, 0.5, 0.125, 0.5, 0.125, 0.5, 0.5803, 0.4197, 0.5504, 0.3833, 0.5504, 0.3833, 0.5803, 0.4197, 0.125, 0.5, 0.125, 0.5662, 0.09375, 0.5662, 0.09375, 0.5, 0.125, 0.5662, 0.09375, 0.5662, 0.09375, 0.5662, 0.125, 0.5662, 0.6167, 0.4496, 0.5803, 0.4197, 0.5803, 0.4197, 0.6167, 0.4496, 0.125, 0.5, 0.125, 0.5662, 0.125, 0.5662, 0.125, 0.5, 0.09375, 0.5, 0.09375, 0.5662, 0.0625, 0.5662, 0.0625, 0.5, 0.0625, 0.5, 0.0625, 0.5, 0.0625, 0.5, 0.0625, 0.5, 0.6582, 0.4717, 0.6167, 0.4496, 0.6167, 0.4496, 0.6582, 0.4717, 0.09375, 0.5662, 0.0625, 0.5662, 0.0625, 0.5662, 0.09375, 0.5662, 0.0625, 0.5, 0.0625, 0.5662, 0.03125, 0.5662, 0.03125, 0.5, 0.0625, 0.5, 0.0625, 0.5662, 0.0625, 0.5662, 0.0625, 0.5, 0.03125, 0.5, 0.03125, 0.5, 0.03125, 0.5, 0.03125, 0.5, 0.7032, 0.4854, 0.6582, 0.4717, 0.6582, 0.4717, 0.7032, 0.4854, 0.03125, 0.5, 0.03125, 0.5662, 0.0, 0.5662, 0.0, 0.5, 0.75, 0.49, 0.7032, 0.4854, 0.7032, 0.4854, 0.75, 0.49, 0.03125, 0.5662, 0.0, 0.5662, 0.0, 0.5662, 0.03125, 0.5662, 0.03125, 0.5, 0.03125, 0.5662, 0.03125, 0.5662, 0.03125, 0.5, 1.0, 0.5, 1.0, 0.5662, 0.9688, 0.5662, 0.9688, 0.5, 0.7968, 0.4854, 0.75, 0.49, 0.75, 0.49, 0.7968, 0.4854, 1.0, 0.5662, 0.9688, 0.5662, 0.9688, 0.5662, 1.0, 0.5662, 0.9688, 0.5, 0.9688, 0.5, 0.9688, 0.5, 0.9688, 0.5, 0.9375, 0.5, 0.9375, 0.5662, 0.9062, 0.5662, 0.9062, 0.5, 0.9063, 0.5, 0.9062, 0.5, 0.9062, 0.5, 0.9062, 0.5, 0.8833, 0.4496, 0.8418, 0.4717, 0.8418, 0.4717, 0.8833, 0.4496, 0.9375, 0.5662, 0.9062, 0.5662, 0.9062, 0.5662, 0.9375, 0.5662, 0.9688, 0.5, 0.9688, 0.5662, 0.9375, 0.5662, 0.9375, 0.5, 0.8418, 0.4717, 0.7968, 0.4854, 0.7968, 0.4854, 0.8418, 0.4717, 0.9688, 0.5662, 0.9375, 0.5662, 0.9375, 0.5662, 0.9688, 0.5662, 0.9688, 0.5, 0.9688, 0.5662, 0.9688, 0.5662, 0.9688, 0.5, 0.9062, 0.5, 0.9062, 0.5662, 0.875, 0.5662, 0.875, 0.5, 0.9062, 0.5662, 0.875, 0.5662, 0.875, 0.5662, 0.9062, 0.5662, 0.9063, 0.5, 0.9062, 0.5662, 0.9062, 0.5662, 0.9062, 0.5, 0.875, 0.5, 0.875, 0.5, 0.875, 0.5, 0.875, 0.5, 0.875, 0.5, 0.875, 0.5662, 0.8438, 0.5662, 0.8438, 0.5, 0.9496, 0.3833, 0.9197, 0.4197, 0.9197, 0.4197, 0.9496, 0.3833, 0.875, 0.5, 0.875, 0.5662, 0.875, 0.5662, 0.875, 0.5, 0.875, 0.5662, 0.8438, 0.5662, 0.8438, 0.5662, 0.875, 0.5662, 0.03125, 1.0, 0.03125, 1.0, 0.0, 1.0, 0.0, 1.0, 0.0625, 1.0, 0.0625, 1.0, 0.03125, 1.0, 0.03125, 1.0, 0.09375, 1.0, 0.09375, 1.0, 0.0625, 1.0, 0.0625, 1.0, 0.125, 1.0, 0.125, 1.0, 0.09375, 1.0, 0.09375, 1.0, 0.1562, 1.0, 0.1562, 1.0, 0.125, 1.0, 0.125, 1.0, 0.1875, 1.0, 0.1875, 1.0, 0.1562, 1.0, 0.1562, 1.0, 0.2188, 1.0, 0.2188, 1.0, 0.1875, 1.0, 0.1875, 1.0, 0.25, 1.0, 0.25, 1.0, 0.2188, 1.0, 0.2188, 1.0, 0.2812, 1.0, 0.2812, 1.0, 0.25, 1.0, 0.25, 1.0, 0.3125, 1.0, 0.3125, 1.0, 0.2812, 1.0, 0.2812, 1.0, 0.3438, 1.0, 0.3438, 1.0, 0.3125, 1.0, 0.3125, 1.0, 0.375, 1.0, 0.375, 1.0, 0.3438, 1.0, 0.3438, 1.0, 0.4062, 1.0, 0.4062, 1.0, 0.375, 1.0, 0.375, 1.0, 0.4375, 1.0, 0.4375, 1.0, 0.4062, 1.0, 0.4062, 1.0, 0.4688, 1.0, 0.4688, 1.0, 0.4375, 1.0, 0.4375, 1.0, 0.5, 1.0, 0.5, 1.0, 0.4688, 1.0, 0.4688, 1.0, 0.5312, 1.0, 0.5312, 1.0, 0.5, 1.0, 0.5, 1.0, 0.5625, 1.0, 0.5625, 1.0, 0.5312, 1.0, 0.5312, 1.0, 0.5938, 1.0, 0.5938, 1.0, 0.5625, 1.0, 0.5625, 1.0, 0.625, 1.0, 0.625, 1.0, 0.5938, 1.0, 0.5938, 1.0, 0.6562, 1.0, 0.6562, 1.0, 0.625, 1.0, 0.625, 1.0, 0.6875, 1.0, 0.6875, 1.0, 0.6562, 1.0, 0.6562, 1.0, 0.7188, 1.0, 0.7188, 1.0, 0.6875, 1.0, 0.6875, 1.0, 0.75, 1.0, 0.75, 1.0, 0.7188, 1.0, 0.7188, 1.0, 0.7812, 1.0, 0.7812, 1.0, 0.75, 1.0, 0.75, 1.0, 0.8125, 1.0, 0.8125, 1.0, 0.7812, 1.0, 0.7812, 1.0, 0.8438, 1.0, 0.8438, 1.0, 0.8125, 1.0, 0.8125, 1.0, 0.875, 1.0, 0.875, 1.0, 0.8438, 1.0, 0.8438, 1.0, 0.9062, 1.0, 0.9062, 1.0, 0.875, 1.0, 0.875, 1.0, 0.9375, 1.0, 0.9375, 1.0, 0.9062, 1.0, 0.9062, 1.0, 0.9688, 1.0, 0.9688, 1.0, 0.9375, 1.0, 0.9375, 1.0, 1.0, 1.0, 1.0, 1.0, 0.9688, 1.0, 0.9688, 1.0, 1.0, 0.7993, 1.0, 1.0, 0.9688, 1.0, 0.9688, 0.7993, 0.9688, 0.7993, 0.9688, 1.0, 0.9375, 1.0, 0.9375, 0.7993, 0.9375, 0.7993, 0.9375, 1.0, 0.9062, 1.0, 0.9062, 0.7993, 0.9062, 0.7993, 0.9062, 1.0, 0.875, 1.0, 0.875, 0.7993, 0.875, 0.7993, 0.875, 1.0, 0.8438, 1.0, 0.8438, 0.7993, 0.8438, 0.7993, 0.8438, 1.0, 0.8125, 1.0, 0.8125, 0.7993, 0.8125, 0.7993, 0.8125, 1.0, 0.7812, 1.0, 0.7812, 0.7993, 0.7812, 0.7993, 0.7812, 1.0, 0.75, 1.0, 0.75, 0.7993, 0.75, 0.7993, 0.75, 1.0, 0.7188, 1.0, 0.7188, 0.7993, 0.7188, 0.7993, 0.7188, 1.0, 0.6875, 1.0, 0.6875, 0.7993, 0.6875, 0.7993, 0.6875, 1.0, 0.6562, 1.0, 0.6562, 0.7993, 0.6562, 0.7993, 0.6562, 1.0, 0.625, 1.0, 0.625, 0.7993, 0.625, 0.7993, 0.625, 1.0, 0.5938, 1.0, 0.5938, 0.7993, 0.5938, 0.7993, 0.5938, 1.0, 0.5625, 1.0, 0.5625, 0.7993, 0.5625, 0.7993, 0.5625, 1.0, 0.5312, 1.0, 0.5312, 0.7993, 0.5312, 0.7993, 0.5312, 1.0, 0.5, 1.0, 0.5, 0.7993, 0.5, 0.7993, 0.5, 1.0, 0.4688, 1.0, 0.4688, 0.7993, 0.4688, 0.7993, 0.4688, 1.0, 0.4375, 1.0, 0.4375, 0.7993, 0.4375, 0.7993, 0.4375, 1.0, 0.4062, 1.0, 0.4062, 0.7993, 0.4062, 0.7993, 0.4062, 1.0, 0.375, 1.0, 0.375, 0.7993, 0.375, 0.7993, 0.375, 1.0, 0.3438, 1.0, 0.3438, 0.7993, 0.3438, 0.7993, 0.3438, 1.0, 0.3125, 1.0, 0.3125, 0.7993, 0.3125, 0.7993, 0.3125, 1.0, 0.2812, 1.0, 0.2812, 0.7993, 0.2812, 0.7993, 0.2812, 1.0, 0.25, 1.0, 0.25, 0.7993, 0.25, 0.7993, 0.25, 1.0, 0.2188, 1.0, 0.2188, 0.7993, 0.2188, 0.7993, 0.2188, 1.0, 0.1875, 1.0, 0.1875, 0.7993, 0.1875, 0.7993, 0.1875, 1.0, 0.1562, 1.0, 0.1562, 0.7993, 0.1562, 0.7993, 0.1562, 1.0, 0.125, 1.0, 0.125, 0.7993, 0.125, 0.7993, 0.125, 1.0, 0.09375, 1.0, 0.09375, 0.7993, 0.09375, 0.7993, 0.09375, 1.0, 0.0625, 1.0, 0.0625, 0.7993, 0.0625, 0.7993, 0.0625, 1.0, 0.03125, 1.0, 0.03125, 0.7993, 0.03125, 0.7993, 0.03125, 1.0, 0.0, 1.0, 0.0, 0.7993, 0.03125, 0.5662, 0.03125, 0.7993, 0.0, 0.7993, 0.0, 0.5662, 0.0625, 0.5662, 0.0625, 0.7993, 0.03125, 0.7993, 0.03125, 0.5662, 0.09375, 0.5662, 0.09375, 0.7993, 0.0625, 0.7993, 0.0625, 0.5662, 0.125, 0.5662, 0.125, 0.7993, 0.09375, 0.7993, 0.09375, 0.5662, 0.1562, 0.5662, 0.1562, 0.7993, 0.125, 0.7993, 0.125, 0.5662, 0.1875, 0.5662, 0.1875, 0.7993, 0.1562, 0.7993, 0.1562, 0.5662, 0.2188, 0.5662, 0.2188, 0.7993, 0.1875, 0.7993, 0.1875, 0.5662, 0.25, 0.5662, 0.25, 0.7993, 0.2188, 0.7993, 0.2188, 0.5662, 0.2812, 0.5662, 0.2812, 0.7993, 0.25, 0.7993, 0.25, 0.5662, 0.3125, 0.5662, 0.3125, 0.7993, 0.2812, 0.7993, 0.2812, 0.5662, 0.3438, 0.5662, 0.3438, 0.7993, 0.3125, 0.7993, 0.3125, 0.5662, 0.375, 0.5662, 0.375, 0.7993, 0.3438, 0.7993, 0.3438, 0.5662, 0.4062, 0.5662, 0.4062, 0.7993, 0.375, 0.7993, 0.375, 0.5662, 0.4375, 0.5662, 0.4375, 0.7993, 0.4062, 0.7993, 0.4062, 0.5662, 0.4688, 0.5662, 0.4688, 0.7993, 0.4375, 0.7993, 0.4375, 0.5662, 0.5, 0.5662, 0.5, 0.7993, 0.4688, 0.7993, 0.4688, 0.5662, 0.5312, 0.5662, 0.5312, 0.7993, 0.5, 0.7993, 0.5, 0.5662, 0.5625, 0.5662, 0.5625, 0.7993, 0.5312, 0.7993, 0.5312, 0.5662, 0.5938, 0.5662, 0.5938, 0.7993, 0.5625, 0.7993, 0.5625, 0.5662, 0.625, 0.5662, 0.625, 0.7993, 0.5938, 0.7993, 0.5938, 0.5662, 0.6562, 0.5662, 0.6562, 0.7993, 0.625, 0.7993, 0.625, 0.5662, 0.6875, 0.5662, 0.6875, 0.7993, 0.6562, 0.7993, 0.6562, 0.5662, 0.7188, 0.5662, 0.7188, 0.7993, 0.6875, 0.7993, 0.6875, 0.5662, 0.75, 0.5662, 0.75, 0.7993, 0.7188, 0.7993, 0.7188, 0.5662, 0.7812, 0.5662, 0.7812, 0.7993, 0.75, 0.7993, 0.75, 0.5662, 0.8125, 0.5662, 0.8125, 0.7993, 0.7812, 0.7993, 0.7812, 0.5662, 0.8438, 0.5662, 0.8438, 0.7993, 0.8125, 0.7993, 0.8125, 0.5662, 0.875, 0.5662, 0.875, 0.7993, 0.8438, 0.7993, 0.8438, 0.5662, 0.9062, 0.5662, 0.9062, 0.7993, 0.875, 0.7993, 0.875, 0.5662, 0.9375, 0.5662, 0.9375, 0.7993, 0.9062, 0.7993, 0.9062, 0.5662, 0.9688, 0.5662, 0.9688, 0.7993, 0.9375, 0.7993, 0.9375, 0.5662, 1.0, 0.5662, 1.0, 0.7993, 0.9688, 0.7993, 0.9688, 0.5662, 0.875, 0.5, 0.875, 0.5, 0.875, 0.5, 0.875, 0.5, 0.875, 0.5, 0.875, 0.5, 0.8438, 0.5, 0.8438, 0.5, 0.875, 0.5662, 0.875, 0.5, 0.875, 0.5, 0.875, 0.5662, 0.9062, 0.5, 0.9063, 0.5, 0.9062, 0.5, 0.9062, 0.5, 0.9062, 0.5, 0.9062, 0.5, 0.875, 0.5, 0.875, 0.5, 0.9688, 0.5, 0.9688, 0.5, 0.9688, 0.5, 0.9688, 0.5, 0.9688, 0.5, 0.9688, 0.5, 0.9375, 0.5, 0.9375, 0.5, 0.9062, 0.5662, 0.9063, 0.5, 0.9062, 0.5, 0.9062, 0.5662, 0.9375, 0.5, 0.9375, 0.5, 0.9062, 0.5, 0.9062, 0.5, 0.9688, 0.5662, 0.9688, 0.5, 0.9688, 0.5, 0.9688, 0.5662, 1.0, 0.5, 1.0, 0.5, 0.9688, 0.5, 0.9688, 0.5, 0.03125, 0.5, 0.03125, 0.5, 0.03125, 0.5, 0.03125, 0.5, 0.03125, 0.5, 0.03125, 0.5, 0.0, 0.5, 0.0, 0.5, 0.03125, 0.5662, 0.03125, 0.5, 0.03125, 0.5, 0.03125, 0.5662, 0.0625, 0.5, 0.0625, 0.5, 0.0625, 0.5, 0.0625, 0.5, 0.0625, 0.5, 0.0625, 0.5, 0.03125, 0.5, 0.03125, 0.5, 0.0625, 0.5662, 0.0625, 0.5, 0.0625, 0.5, 0.0625, 0.5662, 0.09375, 0.5, 0.09375, 0.5, 0.0625, 0.5, 0.0625, 0.5, 0.125, 0.5, 0.125, 0.5, 0.125, 0.5, 0.125, 0.5, 0.125, 0.5, 0.125, 0.5, 0.09375, 0.5, 0.09375, 0.5, 0.125, 0.5662, 0.125, 0.5, 0.125, 0.5, 0.125, 0.5662, 0.1562, 0.5, 0.1562, 0.5, 0.125, 0.5, 0.125, 0.5, 0.1875, 0.5, 0.1875, 0.5, 0.1875, 0.5, 0.1875, 0.5, 0.1875, 0.5, 0.1875, 0.5, 0.1562, 0.5, 0.1562, 0.5, 0.1875, 0.5662, 0.1875, 0.5, 0.1875, 0.5, 0.1875, 0.5662, 0.2188, 0.5, 0.2188, 0.5, 0.2188, 0.5, 0.2188, 0.5, 0.2188, 0.5, 0.2188, 0.5, 0.1875, 0.5, 0.1875, 0.5, 0.2188, 0.5662, 0.2188, 0.5, 0.2188, 0.5, 0.2188, 0.5662, 0.25, 0.5, 0.25, 0.5, 0.2188, 0.5, 0.2188, 0.5, 0.2812, 0.5, 0.2812, 0.5, 0.2812, 0.5, 0.2812, 0.5, 0.2812, 0.5, 0.2812, 0.5, 0.25, 0.5, 0.25, 0.5, 0.2812, 0.5662, 0.2812, 0.5, 0.2812, 0.5, 0.2812, 0.5662, 0.3125, 0.5, 0.3125, 0.5, 0.2812, 0.5, 0.2812, 0.5, 0.3125, 0.5662, 0.3125, 0.5, 0.3125, 0.5, 0.3125, 0.5662, 0.3438, 0.5, 0.3438, 0.5, 0.3125, 0.5, 0.3125, 0.5, 0.375, 0.5662, 0.375, 0.5, 0.375, 0.5, 0.375, 0.5662, 0.4062, 0.5, 0.4062, 0.5, 0.4062, 0.5, 0.4062, 0.5, 0.4062, 0.5, 0.4062, 0.5, 0.375, 0.5, 0.375, 0.5, 0.375, 0.5, 0.375, 0.5, 0.375, 0.5, 0.375, 0.5, 0.375, 0.5, 0.375, 0.5, 0.3438, 0.5, 0.3438, 0.5, 0.4062, 0.5662, 0.4062, 0.5, 0.4062, 0.5, 0.4062, 0.5662, 0.4375, 0.5, 0.4375, 0.5, 0.4062, 0.5, 0.4062, 0.5, 0.4688, 0.5, 0.4688, 0.5, 0.4688, 0.5, 0.4688, 0.5, 0.4688, 0.5, 0.4688, 0.5, 0.4375, 0.5, 0.4375, 0.5, 0.4688, 0.5662, 0.4688, 0.5, 0.4688, 0.5, 0.4688, 0.5662, 0.5, 0.5, 0.5, 0.5, 0.4688, 0.5, 0.4688, 0.5, 0.5312, 0.5, 0.5312, 0.5, 0.5312, 0.5, 0.5312, 0.5, 0.5312, 0.5, 0.5312, 0.5, 0.5, 0.5, 0.5, 0.5, 0.5312, 0.5662, 0.5312, 0.5, 0.5312, 0.5, 0.5312, 0.5662, 0.5625, 0.5, 0.5625, 0.5, 0.5625, 0.5, 0.5625, 0.5, 0.5625, 0.5, 0.5625, 0.5, 0.5312, 0.5, 0.5312, 0.5, 0.5625, 0.5662, 0.5625, 0.5, 0.5625, 0.5, 0.5625, 0.5662, 0.5938, 0.5, 0.5938, 0.5, 0.5625, 0.5, 0.5625, 0.5, 0.625, 0.5, 0.625, 0.5, 0.625, 0.5, 0.625, 0.5, 0.625, 0.5, 0.625, 0.5, 0.5938, 0.5, 0.5938, 0.5, 0.625, 0.5662, 0.625, 0.5, 0.625, 0.5, 0.625, 0.5662, 0.6562, 0.5, 0.6562, 0.5, 0.625, 0.5, 0.625, 0.5, 0.7188, 0.5, 0.7188, 0.5, 0.7188, 0.5, 0.7188, 0.5, 0.7188, 0.5, 0.7188, 0.5, 0.6875, 0.5, 0.6875, 0.5, 0.7188, 0.5662, 0.7188, 0.5, 0.7188, 0.5, 0.7188, 0.5662, 0.75, 0.5, 0.75, 0.5, 0.75, 0.5, 0.75, 0.5, 0.75, 0.5, 0.75, 0.5, 0.7188, 0.5, 0.7188, 0.5, 0.8125, 0.5, 0.8125, 0.5, 0.8125, 0.5, 0.8125, 0.5, 0.8125, 0.5, 0.8125, 0.5, 0.7812, 0.5, 0.7812, 0.5, 0.75, 0.5662, 0.75, 0.5, 0.75, 0.5, 0.75, 0.5662, 0.7812, 0.5, 0.7812, 0.5, 0.75, 0.5, 0.75, 0.5, 0.8125, 0.5662, 0.8125, 0.5, 0.8125, 0.5, 0.8125, 0.5662, 0.8438, 0.5, 0.8438, 0.5, 0.8125, 0.5, 0.8125, 0.5, 0.6562, 0.5662, 0.6562, 0.5, 0.6562, 0.5, 0.6562, 0.5662, 0.6875, 0.5, 0.6875, 0.5, 0.6562, 0.5, 0.6562, 0.5, 1.0, 0.5, 1.0, 0.5, 1.0, 0.5, 1.0, 0.5, 0.9375, 0.5662, 0.9375, 0.5, 0.9375, 0.5, 0.9375, 0.5662, 0.9375, 0.5, 0.9375, 0.5, 0.9375, 0.5, 0.9375, 0.5, 0.8438, 0.5662, 0.8437, 0.5, 0.8438, 0.5, 0.8438, 0.5662, 0.8438, 0.5, 0.8437, 0.5, 0.8438, 0.5, 0.8438, 0.5, 0.7812, 0.5662, 0.7812, 0.5, 0.7812, 0.5, 0.7812, 0.5662, 0.7812, 0.5, 0.7812, 0.5, 0.7812, 0.5, 0.7812, 0.5, 0.6875, 0.5662, 0.6875, 0.5, 0.6875, 0.5, 0.6875, 0.5662, 0.6875, 0.5, 0.6875, 0.5, 0.6875, 0.5, 0.6875, 0.5, 0.6562, 0.5, 0.6562, 0.5, 0.6562, 0.5, 0.6562, 0.5, 0.5938, 0.5662, 0.5938, 0.5, 0.5938, 0.5, 0.5938, 0.5662, 0.5938, 0.5, 0.5938, 0.5, 0.5938, 0.5, 0.5938, 0.5, 0.5, 0.5662, 0.5, 0.5, 0.5, 0.5, 0.5, 0.5662, 0.5, 0.5, 0.5, 0.5, 0.5, 0.5, 0.5, 0.5, 0.4375, 0.5662, 0.4375, 0.5, 0.4375, 0.5, 0.4375, 0.5662, 0.4375, 0.5, 0.4375, 0.5, 0.4375, 0.5, 0.4375, 0.5, 0.3438, 0.5662, 0.3438, 0.5, 0.3438, 0.5, 0.3438, 0.5662, 0.3438, 0.5, 0.3438, 0.5, 0.3438, 0.5, 0.3438, 0.5, 0.3125, 0.5, 0.3125, 0.5, 0.3125, 0.5, 0.3125, 0.5, 0.25, 0.5662, 0.25, 0.5, 0.25, 0.5, 0.25, 0.5662, 0.25, 0.5, 0.25, 0.5, 0.25, 0.5, 0.25, 0.5, 0.1562, 0.5662, 0.1562, 0.5, 0.1562, 0.5, 0.1562, 0.5662, 0.1562, 0.5, 0.1562, 0.5, 0.1562, 0.5, 0.1562, 0.5, 0.09375, 0.5662, 0.09375, 0.5, 0.09375, 0.5, 0.09375, 0.5662, 0.09375, 0.5, 0.09375, 0.5, 0.09375, 0.5, 0.09375, 0.5, 1.0, 0.5662, 1.0, 0.5, 1.0, 0.5, 1.0, 0.5662])
me_cylinder.materials.append(mat_candlemediva)
me_cylinder.update()
me_cube_004 = bpy.data.meshes.new('Cube.004')
me_cube_004.from_pydata([(-1.0, -1.0, -1.0), (-0.7782, -0.7782, 1.275), (-1.0, 1.0, -1.0), (-0.7782, 0.7782, 1.275), (1.0, -1.0, -1.0), (0.7782, -0.7782, 1.275), (1.0, 1.0, -1.0), (0.7782, 0.7782, 1.275), (-1.0, -1.0, 1.0), (-1.0, 1.0, 1.0), (1.0, 1.0, 1.0), (1.0, -1.0, 1.0), (-1.0, -1.0, 0.04337), (-1.0, 1.0, 0.04337), (1.0, 1.0, 0.04337), (1.0, -1.0, 0.04337), (-1.0, -1.0, 0.5217), (-1.0, 1.0, 0.5217), (1.0, 1.0, 0.5217), (1.0, -1.0, 0.5217), (-1.0, -0.918, -1.0), (-1.0, -0.918, 1.0), (1.0, -0.918, -1.0), (1.0, -0.918, 1.0), (-0.7782, -0.7144, 1.275), (0.7782, -0.7144, 1.275), (1.198, -0.7157, 0.04337), (-1.0, -0.918, 0.04337), (1.103, -0.8152, 0.5217), (-1.0, -0.918, 0.5217), (-1.0, 0.9111, 1.0), (1.0, 0.9111, -1.0), (-0.7782, 0.7091, 1.275), (-1.0, 0.9111, 0.04337), (-1.0, 0.9111, 0.5217), (-1.0, 0.9111, -1.0), (1.0, 0.9111, 1.0), (0.7782, 0.7091, 1.275), (1.198, 0.7089, 0.04337), (1.103, 0.8084, 0.5217), (-1.0, 1.0, -0.4783), (1.0, 1.0, -0.4783), (1.0, -1.0, -0.4783), (-1.0, -1.0, -0.4783), (-1.0, -0.918, -0.4783), (1.0, -0.918, -0.4783), (1.0, 0.9111, -0.4783), (-1.0, 0.9111, -0.4783), (1.738, 0.7089, 0.04337), (1.738, -0.7157, 0.04337), (1.936, -0.918, -0.4783), (1.936, 0.9111, -0.4783), (1.387, 0.9111, 0.04337), (1.387, -0.918, 0.04337), (1.284, 0.8084, 0.5217), (1.284, -0.8152, 0.5217), (1.005, 0.9023, 0.04337), (1.005, -0.9091, 0.04337), (1.931, 0.9023, 0.04337), (1.931, -0.9091, 0.04337), (1.198, 0.7089, -0.1058), (1.198, -0.7157, -0.1058), (1.738, 0.7089, -0.1058), (1.738, -0.7157, -0.1058), (1.0, 0.9111, 0.5217), (1.0, -0.918, 0.5217), (1.387, 0.9111, 0.5217), (1.387, -0.918, 0.5217), (1.103, 0.8084, 0.4313), (1.103, -0.8152, 0.4313), (1.284, 0.8084, 0.4313), (1.284, -0.8152, 0.4313), (-1.0, -0.7184, -1.0), (1.0, -0.7184, 1.0), (0.7782, -0.5591, 1.275), (1.005, -0.7115, 0.04337), (1.0, -0.7184, 0.5217), (-1.0, -0.7184, 1.0), (1.0, -0.7184, -1.0), (-0.7782, -0.5591, 1.275), (-1.0, -0.7184, 0.04337), (-1.0, -0.7184, 0.5217), (-1.0, -0.7184, -0.4783), (1.0, -0.7184, -0.4783), (1.931, -0.7115, 0.04337), (1.936, -0.7184, -0.4783), (1.387, -0.7184, 0.04337), (1.387, -0.7184, 0.5217), (1.198, -0.5602, 0.04337), (1.738, -0.5602, 0.04337), (1.198, -0.5602, -0.1058), (1.738, -0.5602, -0.1058), (1.103, -0.6381, 0.5217), (1.284, -0.6381, 0.5217), (1.103, -0.6381, 0.4313), (1.284, -0.6381, 0.4313), (-1.0, 0.6747, 1.0), (1.0, 0.6747, -1.0), (-0.7782, 0.5251, 1.275), (-1.0, 0.6747, 0.04337), (-1.0, 0.6747, 0.5217), (-1.0, 0.6747, -0.4783), (-1.0, 0.6747, -1.0), (1.0, 0.6747, 1.0), (0.7782, 0.5251, 1.275), (1.005, 0.6682, 0.04337), (1.0, 0.6747, 0.5217), (1.0, 0.6747, -0.4783), (1.931, 0.6682, 0.04337), (1.936, 0.6747, -0.4783), (1.387, 0.6747, 0.04337), (1.387, 0.6747, 0.5217), (1.198, 0.5247, 0.04337), (1.738, 0.5247, 0.04337), (1.198, 0.5247, -0.1058), (1.738, 0.5247, -0.1058), (1.103, 0.5985, 0.5217), (1.284, 0.5985, 0.5217), (1.103, 0.5985, 0.4313), (1.284, 0.5985, 0.4313), (-1.0, -0.337, -1.0), (1.0, -0.337, 1.0), (0.7782, -0.2622, 1.275), (1.005, -0.3337, 0.04337), (1.0, -0.337, 0.5217), (1.0, -0.337, -0.4783), (1.931, -0.3337, 0.04337), (1.936, -0.337, -0.4783), (1.387, -0.337, 0.04337), (1.387, -0.337, 0.5217), (1.198, -0.2632, 0.04337), (1.738, -0.2632, 0.04337), (1.198, -0.2632, -0.1058), (1.738, -0.2632, -0.1058), (1.103, -0.2995, 0.5217), (1.284, -0.2995, 0.5217), (1.103, -0.2995, 0.4313), (1.284, -0.2995, 0.4313), (-1.0, -0.337, 1.0), (1.0, -0.337, -1.0), (-0.7782, -0.2622, 1.275), (-1.0, -0.337, 0.04337), (-1.0, -0.337, 0.5217), (-1.0, -0.337, -0.4783), (-1.0, 0.3157, 1.0), (1.0, 0.3157, -1.0), (-0.7782, 0.2457, 1.275), (-1.0, 0.3157, 0.04337), (-1.0, 0.3157, 0.5217), (-1.0, 0.3157, -0.4783), (-1.0, 0.3157, -1.0), (1.0, 0.3157, 1.0), (0.7782, 0.2457, 1.275), (1.005, 0.3126, 0.04337), (1.0, 0.3157, 0.5217), (1.0, 0.3157, -0.4783), (1.931, 0.3126, 0.04337), (1.936, 0.3157, -0.4783), (1.387, 0.3157, 0.04337), (1.387, 0.3157, 0.5217), (1.198, 0.2451, 0.04337), (1.738, 0.2451, 0.04337), (1.198, 0.2451, -0.1058), (1.738, 0.2451, -0.1058), (1.103, 0.2798, 0.5217), (1.284, 0.2798, 0.5217), (1.103, 0.2798, 0.4313), (1.284, 0.2798, 0.4313), (-0.5242, 1.0, -1.0), (-0.5242, 1.0, 1.0), (-0.5242, -1.0, -1.0), (-0.5242, -1.0, 1.0), (-0.408, 0.7782, 1.275), (-0.408, -0.7782, 1.275), (-0.5242, -1.0, 0.04337), (-0.5242, 1.0, 0.04337), (-0.5242, -1.0, 0.5217), (-0.5242, 1.0, 0.5217), (-0.408, -0.7144, 1.275), (-0.5242, -0.918, -1.0), (-0.5242, 0.9111, -1.0), (-0.408, 0.7091, 1.275), (-0.5242, 1.0, -0.4783), (-0.5242, -1.0, -0.4783), (-0.5242, -0.7184, -1.0), (-0.408, -0.5591, 1.275), (-0.408, 0.5251, 1.275), (-0.5242, 0.6747, -1.0), (-0.408, -0.2622, 1.275), (-0.5242, -0.337, -1.0), (-0.5242, 0.3157, -1.0), (-0.408, 0.2457, 1.275), (0.2168, 1.0, 1.0), (0.2168, -1.0, -1.0), (0.1687, 0.7782, 1.275), (0.2168, 1.0, 0.04337), (0.2168, 1.0, 0.5217), (0.1687, -0.7144, 1.275), (0.1687, 0.7091, 1.275), (0.2168, 1.0, -0.4783), (0.1687, -0.5591, 1.275), (0.1687, 0.5251, 1.275), (0.1687, -0.2622, 1.275), (0.1687, 0.2457, 1.275), (0.2168, 1.0, -1.0), (0.2168, -1.0, 1.0), (0.1687, -0.7782, 1.275), (0.2168, -1.0, 0.04337), (0.2168, -1.0, 0.5217), (0.2168, -0.918, -1.0), (0.2168, 0.9111, -1.0), (0.2168, -1.0, -0.4783), (0.2168, -0.7184, -1.0), (0.2168, 0.6747, -1.0), (0.2168, -0.337, -1.0), (0.2168, 0.3157, -1.0), (-0.408, 0.06352, 2.166), (-0.408, -0.2333, 2.166), (0.1687, -0.2333, 2.166), (0.1687, 0.06352, 2.166), (-0.408, 0.2198, 2.158), (-0.408, -0.05964, 2.158), (0.1687, 0.2198, 2.158), (0.1687, -0.05964, 2.158)], [], [(34, 30, 9, 17), (196, 192, 10, 18), (65, 23, 11, 19), (176, 171, 8, 16), (209, 22, 4, 193), (178, 24, 1, 173), (32, 3, 9, 30), (194, 7, 10, 192), (25, 5, 11, 23), (173, 1, 8, 171), (183, 174, 12, 43), (45, 57, 15, 42), (199, 195, 14, 41), (47, 33, 13, 40), (174, 176, 16, 12), (57, 65, 19, 15), (195, 196, 18, 14), (33, 34, 17, 13), (12, 16, 29, 27), (28, 55, 71, 69), (43, 12, 27, 44), (57, 45, 50, 59), (74, 25, 23, 73), (1, 24, 21, 8), (185, 79, 24, 178), (212, 78, 22, 209), (76, 73, 23, 65), (16, 8, 21, 29), (18, 10, 36, 64), (204, 6, 31, 210), (172, 3, 32, 181), (7, 37, 36, 10), (41, 14, 56, 46), (14, 18, 64, 56), (99, 100, 34, 33), (101, 99, 33, 47), (98, 32, 30, 96), (100, 96, 30, 34), (102, 101, 47, 35), (6, 41, 46, 31), (78, 83, 45, 22), (0, 43, 44, 20), (35, 47, 40, 2), (204, 199, 41, 6), (22, 45, 42, 4), (170, 183, 43, 0), (85, 84, 59, 50), (48, 38, 60, 62), (107, 46, 51, 109), (46, 56, 58, 51), (86, 87, 67, 53), (105, 56, 52, 110), (56, 64, 66, 52), (65, 57, 53, 67), (112, 38, 56, 105), (89, 49, 59, 84), (49, 26, 57, 59), (38, 48, 58, 56), (90, 61, 63, 91), (113, 48, 62, 115), (26, 49, 63, 61), (88, 26, 61, 90), (116, 39, 64, 106), (93, 55, 67, 87), (55, 28, 65, 67), (39, 54, 66, 64), (94, 69, 71, 95), (92, 28, 69, 94), (54, 39, 68, 70), (117, 54, 70, 119), (55, 93, 95, 71), (134, 92, 94, 136), (136, 94, 95, 137), (135, 93, 87, 129), (28, 92, 76, 65), (130, 88, 90, 132), (49, 89, 91, 63), (132, 90, 91, 133), (131, 89, 84, 126), (26, 88, 75, 57), (57, 75, 86, 53), (128, 129, 87, 86), (45, 83, 85, 50), (127, 126, 84, 85), (139, 125, 83, 78), (20, 44, 82, 72), (29, 21, 77, 81), (24, 79, 77, 21), (44, 27, 80, 82), (27, 29, 81, 80), (124, 121, 73, 76), (214, 139, 78, 212), (188, 140, 79, 185), (122, 74, 73, 121), (37, 104, 103, 36), (181, 32, 98, 186), (210, 31, 97, 213), (64, 36, 103, 106), (31, 46, 107, 97), (51, 58, 108, 109), (52, 66, 111, 110), (48, 113, 108, 58), (60, 114, 115, 62), (38, 112, 114, 60), (54, 117, 111, 66), (68, 118, 119, 70), (39, 116, 118, 68), (165, 117, 119, 167), (164, 116, 106, 154), (161, 113, 115, 163), (160, 112, 105, 153), (153, 105, 110, 158), (155, 107, 109, 157), (150, 149, 101, 102), (148, 144, 96, 100), (146, 98, 96, 144), (149, 147, 99, 101), (147, 148, 100, 99), (80, 81, 142, 141), (82, 80, 141, 143), (79, 140, 138, 77), (81, 77, 138, 142), (72, 82, 143, 120), (83, 125, 127, 85), (75, 123, 128, 86), (88, 130, 123, 75), (89, 131, 133, 91), (92, 134, 124, 76), (93, 135, 137, 95), (152, 122, 121, 151), (191, 146, 140, 188), (215, 145, 139, 214), (154, 151, 121, 124), (145, 155, 125, 139), (157, 156, 126, 127), (158, 159, 129, 128), (161, 131, 126, 156), (162, 132, 133, 163), (160, 130, 132, 162), (165, 135, 129, 159), (166, 136, 137, 167), (164, 134, 136, 166), (116, 164, 166, 118), (118, 166, 167, 119), (117, 165, 159, 111), (112, 160, 162, 114), (114, 162, 163, 115), (113, 161, 156, 108), (110, 111, 159, 158), (109, 108, 156, 157), (97, 107, 155, 145), (106, 103, 151, 154), (213, 97, 145, 215), (186, 98, 146, 191), (104, 152, 151, 103), (141, 142, 148, 147), (143, 141, 147, 149), (140, 146, 144, 138), (142, 138, 144, 148), (120, 143, 149, 150), (125, 155, 157, 127), (123, 153, 158, 128), (130, 160, 153, 123), (131, 161, 163, 133), (134, 164, 154, 124), (135, 165, 167, 137), (186, 191, 221, 220), (102, 187, 190, 150), (150, 190, 189, 120), (203, 191, 188, 202), (35, 180, 187, 102), (198, 181, 186, 201), (202, 188, 216, 219), (120, 189, 184, 72), (193, 211, 183, 170), (2, 40, 182, 168), (194, 172, 181, 198), (2, 168, 180, 35), (72, 184, 179, 20), (200, 185, 178, 197), (13, 17, 177, 175), (207, 208, 176, 174), (40, 13, 175, 182), (211, 207, 174, 183), (206, 173, 171, 205), (3, 172, 169, 9), (197, 178, 173, 206), (20, 179, 170, 0), (208, 205, 171, 176), (17, 9, 169, 177), (19, 11, 205, 208), (25, 197, 206, 5), (5, 206, 205, 11), (42, 15, 207, 211), (15, 19, 208, 207), (74, 200, 197, 25), (7, 194, 198, 37), (4, 42, 211, 193), (122, 202, 200, 74), (37, 198, 201, 104), (152, 203, 202, 122), (104, 201, 203, 152), (187, 213, 215, 190), (190, 215, 214, 189), (180, 210, 213, 187), (189, 214, 212, 184), (168, 182, 199, 204), (168, 204, 210, 180), (184, 212, 209, 179), (175, 177, 196, 195), (182, 175, 195, 199), (172, 194, 192, 169), (179, 209, 193, 170), (177, 169, 192, 196), (219, 216, 217, 218), (200, 202, 219, 218), (185, 200, 218, 217), (188, 185, 217, 216), (222, 220, 221, 223), (201, 186, 220, 222), (203, 201, 222, 223), (191, 203, 223, 221)])
_uv = me_cube_004.uv_layers.new(name='UVMap')
_uv.uv.foreach_set('vector', [0.5652, 0.2389, 0.625, 0.2389, 0.625, 0.25, 0.5652, 0.25, 0.5652, 0.4021, 0.625, 0.4021, 0.625, 0.5, 0.5652, 0.5, 0.5652, 0.7397, 0.625, 0.7397, 0.625, 0.75, 0.5652, 0.75, 0.5652, 0.9405, 0.625, 0.9405, 0.625, 1.0, 0.5652, 1.0, 0.2771, 0.7397, 0.375, 0.7397, 0.375, 0.75, 0.2771, 0.75, 0.801, 0.7143, 0.8473, 0.7143, 0.8473, 0.7223, 0.801, 0.7223, 0.8473, 0.5364, 0.8473, 0.5277, 0.875, 0.5, 0.875, 0.5111, 0.7289, 0.5277, 0.6527, 0.5277, 0.625, 0.5, 0.7229, 0.5, 0.6527, 0.7143, 0.6527, 0.7223, 0.625, 0.75, 0.625, 0.7397, 0.801, 0.7223, 0.8473, 0.7223, 0.875, 0.75, 0.8155, 0.75, 0.4402, 0.9405, 0.5054, 0.9405, 0.5054, 1.0, 0.4402, 1.0, 0.4402, 0.7397, 0.5054, 0.7397, 0.5054, 0.75, 0.4402, 0.75, 0.4402, 0.4021, 0.5054, 0.4021, 0.5054, 0.5, 0.4402, 0.5, 0.4402, 0.2389, 0.5054, 0.2389, 0.5054, 0.25, 0.4402, 0.25, 0.5054, 0.9405, 0.5652, 0.9405, 0.5652, 1.0, 0.5054, 1.0, 0.5054, 0.7397, 0.5652, 0.7397, 0.5652, 0.75, 0.5054, 0.75, 0.5054, 0.4021, 0.5652, 0.4021, 0.5652, 0.5, 0.5054, 0.5, 0.5054, 0.2389, 0.5652, 0.2389, 0.5652, 0.25, 0.5054, 0.25, 0.5054, 0.0, 0.5652, 0.0, 0.5652, 0.01025, 0.5054, 0.01025, 0.5652, 0.7269, 0.5652, 0.7269, 0.5652, 0.7269, 0.5652, 0.7269, 0.4402, 0.0, 0.5054, 0.0, 0.5054, 0.01025, 0.4402, 0.01025, 0.5054, 0.7397, 0.4402, 0.7397, 0.4402, 0.7397, 0.5054, 0.7397, 0.6527, 0.6949, 0.6527, 0.7143, 0.625, 0.7397, 0.625, 0.7148, 0.8473, 0.7223, 0.8473, 0.7143, 0.875, 0.7397, 0.875, 0.75, 0.801, 0.6949, 0.8473, 0.6949, 0.8473, 0.7143, 0.801, 0.7143, 0.2771, 0.7148, 0.375, 0.7148, 0.375, 0.7397, 0.2771, 0.7397, 0.5652, 0.7148, 0.625, 0.7148, 0.625, 0.7397, 0.5652, 0.7397, 0.5652, 0.0, 0.625, 0.0, 0.625, 0.01025, 0.5652, 0.01025, 0.5652, 0.5, 0.625, 0.5, 0.625, 0.5111, 0.5652, 0.5111, 0.2771, 0.5, 0.375, 0.5, 0.375, 0.5111, 0.2771, 0.5111, 0.801, 0.5277, 0.8473, 0.5277, 0.8473, 0.5364, 0.801, 0.5364, 0.6527, 0.5277, 0.6527, 0.5364, 0.625, 0.5111, 0.625, 0.5, 0.4402, 0.5, 0.5054, 0.5, 0.5054, 0.5111, 0.4402, 0.5111, 0.5054, 0.5, 0.5652, 0.5, 0.5652, 0.5111, 0.5054, 0.5111, 0.5054, 0.2093, 0.5652, 0.2093, 0.5652, 0.2389, 0.5054, 0.2389, 0.4402, 0.2093, 0.5054, 0.2093, 0.5054, 0.2389, 0.4402, 0.2389, 0.8473, 0.5594, 0.8473, 0.5364, 0.875, 0.5111, 0.875, 0.5407, 0.5652, 0.2093, 0.625, 0.2093, 0.625, 0.2389, 0.5652, 0.2389, 0.375, 0.2093, 0.4402, 0.2093, 0.4402, 0.2389, 0.375, 0.2389, 0.375, 0.5, 0.4402, 0.5, 0.4402, 0.5111, 0.375, 0.5111, 0.375, 0.7148, 0.4402, 0.7148, 0.4402, 0.7397, 0.375, 0.7397, 0.375, 0.0, 0.4402, 0.0, 0.4402, 0.01025, 0.375, 0.01025, 0.375, 0.2389, 0.4402, 0.2389, 0.4402, 0.25, 0.375, 0.25, 0.375, 0.4021, 0.4402, 0.4021, 0.4402, 0.5, 0.375, 0.5, 0.375, 0.7397, 0.4402, 0.7397, 0.4402, 0.75, 0.375, 0.75, 0.375, 0.9405, 0.4402, 0.9405, 0.4402, 1.0, 0.375, 1.0, 0.4402, 0.7148, 0.5054, 0.7148, 0.5054, 0.7397, 0.4402, 0.7397, 0.5054, 0.5355, 0.5054, 0.5355, 0.5054, 0.5355, 0.5054, 0.5355, 0.4402, 0.5407, 0.4402, 0.5111, 0.4402, 0.5111, 0.4402, 0.5407, 0.4402, 0.5111, 0.5054, 0.5111, 0.5054, 0.5111, 0.4402, 0.5111, 0.5054, 0.7148, 0.5652, 0.7148, 0.5652, 0.7397, 0.5054, 0.7397, 0.5054, 0.5408, 0.5054, 0.5111, 0.5054, 0.5111, 0.5054, 0.5407, 0.5054, 0.5111, 0.5652, 0.5111, 0.5652, 0.5111, 0.5054, 0.5111, 0.5652, 0.7397, 0.5054, 0.7397, 0.5054, 0.7397, 0.5652, 0.7397, 0.5054, 0.5588, 0.5054, 0.5355, 0.5054, 0.5111, 0.5054, 0.5408, 0.5054, 0.6957, 0.5054, 0.7153, 0.5054, 0.7397, 0.5054, 0.7148, 0.5054, 0.7153, 0.5054, 0.7153, 0.5054, 0.7397, 0.5054, 0.7397, 0.5054, 0.5355, 0.5054, 0.5355, 0.5054, 0.5111, 0.5054, 0.5111, 0.5054, 0.6957, 0.5054, 0.7153, 0.5054, 0.7153, 0.5054, 0.6957, 0.5054, 0.5588, 0.5054, 0.5355, 0.5054, 0.5355, 0.5054, 0.5588, 0.5054, 0.7153, 0.5054, 0.7153, 0.5054, 0.7153, 0.5054, 0.7153, 0.5054, 0.6957, 0.5054, 0.7153, 0.5054, 0.7153, 0.5054, 0.6957, 0.5652, 0.5502, 0.5652, 0.5239, 0.5652, 0.5111, 0.5652, 0.5407, 0.5652, 0.7048, 0.5652, 0.7269, 0.5652, 0.7397, 0.5652, 0.7148, 0.5652, 0.7269, 0.5652, 0.7269, 0.5652, 0.7397, 0.5652, 0.7397, 0.5652, 0.5239, 0.5652, 0.5239, 0.5652, 0.5111, 0.5652, 0.5111, 0.5652, 0.7048, 0.5652, 0.7269, 0.5652, 0.7269, 0.5652, 0.7048, 0.5652, 0.7048, 0.5652, 0.7269, 0.5652, 0.7269, 0.5652, 0.7048, 0.5652, 0.5239, 0.5652, 0.5239, 0.5652, 0.5239, 0.5652, 0.5239, 0.5652, 0.5502, 0.5652, 0.5239, 0.5652, 0.5239, 0.5652, 0.5502, 0.5652, 0.7269, 0.5652, 0.7048, 0.5652, 0.7048, 0.5652, 0.7269, 0.5652, 0.6624, 0.5652, 0.7048, 0.5652, 0.7048, 0.5652, 0.6624, 0.5652, 0.6624, 0.5652, 0.7048, 0.5652, 0.7048, 0.5652, 0.6624, 0.5652, 0.6624, 0.5652, 0.7048, 0.5652, 0.7148, 0.5652, 0.6671, 0.5652, 0.7269, 0.5652, 0.7048, 0.5652, 0.7148, 0.5652, 0.7397, 0.5054, 0.6582, 0.5054, 0.6957, 0.5054, 0.6957, 0.5054, 0.6582, 0.5054, 0.7153, 0.5054, 0.6957, 0.5054, 0.6957, 0.5054, 0.7153, 0.5054, 0.6582, 0.5054, 0.6957, 0.5054, 0.6957, 0.5054, 0.6582, 0.5054, 0.6582, 0.5054, 0.6957, 0.5054, 0.7148, 0.5054, 0.6671, 0.5054, 0.7153, 0.5054, 0.6957, 0.5054, 0.7147, 0.5054, 0.7397, 0.5054, 0.7397, 0.5054, 0.7147, 0.5054, 0.7148, 0.5054, 0.7397, 0.5054, 0.6671, 0.5652, 0.6671, 0.5652, 0.7148, 0.5054, 0.7148, 0.4402, 0.7397, 0.4402, 0.7148, 0.4402, 0.7148, 0.4402, 0.7397, 0.4402, 0.6671, 0.5054, 0.6671, 0.5054, 0.7148, 0.4402, 0.7148, 0.375, 0.6671, 0.4402, 0.6671, 0.4402, 0.7148, 0.375, 0.7148, 0.375, 0.01025, 0.4402, 0.01025, 0.4402, 0.0352, 0.375, 0.0352, 0.5652, 0.01025, 0.625, 0.01025, 0.625, 0.0352, 0.5652, 0.0352, 0.8473, 0.7143, 0.8473, 0.6949, 0.875, 0.7148, 0.875, 0.7397, 0.4402, 0.01025, 0.5054, 0.01025, 0.5054, 0.0352, 0.4402, 0.0352, 0.5054, 0.01025, 0.5652, 0.01025, 0.5652, 0.0352, 0.5054, 0.0352, 0.5652, 0.6671, 0.625, 0.6671, 0.625, 0.7148, 0.5652, 0.7148, 0.2771, 0.6671, 0.375, 0.6671, 0.375, 0.7148, 0.2771, 0.7148, 0.801, 0.6578, 0.8473, 0.6578, 0.8473, 0.6949, 0.801, 0.6949, 0.6527, 0.6578, 0.6527, 0.6949, 0.625, 0.7148, 0.625, 0.6671, 0.6527, 0.5364, 0.6527, 0.5594, 0.625, 0.5407, 0.625, 0.5111, 0.801, 0.5364, 0.8473, 0.5364, 0.8473, 0.5594, 0.801, 0.5594, 0.2771, 0.5111, 0.375, 0.5111, 0.375, 0.5407, 0.2771, 0.5407, 0.5652, 0.5111, 0.625, 0.5111, 0.625, 0.5407, 0.5652, 0.5407, 0.375, 0.5111, 0.4402, 0.5111, 0.4402, 0.5407, 0.375, 0.5407, 0.4402, 0.5111, 0.5054, 0.5111, 0.5054, 0.5407, 0.4402, 0.5407, 0.5054, 0.5111, 0.5652, 0.5111, 0.5652, 0.5407, 0.5054, 0.5407, 0.5054, 0.5355, 0.5054, 0.5588, 0.5054, 0.5407, 0.5054, 0.5111, 0.5054, 0.5355, 0.5054, 0.5588, 0.5054, 0.5588, 0.5054, 0.5355, 0.5054, 0.5355, 0.5054, 0.5588, 0.5054, 0.5588, 0.5054, 0.5355, 0.5652, 0.5239, 0.5652, 0.5502, 0.5652, 0.5407, 0.5652, 0.5111, 0.5652, 0.5239, 0.5652, 0.5502, 0.5652, 0.5502, 0.5652, 0.5239, 0.5652, 0.5239, 0.5652, 0.5502, 0.5652, 0.5502, 0.5652, 0.5239, 0.5652, 0.59, 0.5652, 0.5502, 0.5652, 0.5502, 0.5652, 0.59, 0.5652, 0.59, 0.5652, 0.5502, 0.5652, 0.5407, 0.5652, 0.5855, 0.5054, 0.5941, 0.5054, 0.5588, 0.5054, 0.5588, 0.5054, 0.5941, 0.5054, 0.5941, 0.5054, 0.5588, 0.5054, 0.5408, 0.5054, 0.5856, 0.5054, 0.5856, 0.5054, 0.5408, 0.5054, 0.5407, 0.5054, 0.5855, 0.4402, 0.5855, 0.4402, 0.5407, 0.4402, 0.5407, 0.4402, 0.5855, 0.375, 0.1645, 0.4402, 0.1645, 0.4402, 0.2093, 0.375, 0.2093, 0.5652, 0.1645, 0.625, 0.1645, 0.625, 0.2093, 0.5652, 0.2093, 0.8473, 0.5943, 0.8473, 0.5594, 0.875, 0.5407, 0.875, 0.5855, 0.4402, 0.1645, 0.5054, 0.1645, 0.5054, 0.2093, 0.4402, 0.2093, 0.5054, 0.1645, 0.5652, 0.1645, 0.5652, 0.2093, 0.5054, 0.2093, 0.5054, 0.0352, 0.5652, 0.0352, 0.5652, 0.08288, 0.5054, 0.08288, 0.4402, 0.0352, 0.5054, 0.0352, 0.5054, 0.08288, 0.4402, 0.08288, 0.8473, 0.6949, 0.8473, 0.6578, 0.875, 0.6671, 0.875, 0.7148, 0.5652, 0.0352, 0.625, 0.0352, 0.625, 0.08288, 0.5652, 0.08288, 0.375, 0.0352, 0.4402, 0.0352, 0.4402, 0.08288, 0.375, 0.08288, 0.4402, 0.7148, 0.4402, 0.6671, 0.4402, 0.6671, 0.4402, 0.7148, 0.5054, 0.7147, 0.5054, 0.667, 0.5054, 0.6671, 0.5054, 0.7148, 0.5054, 0.6957, 0.5054, 0.6582, 0.5054, 0.667, 0.5054, 0.7147, 0.5054, 0.6957, 0.5054, 0.6582, 0.5054, 0.6582, 0.5054, 0.6957, 0.5652, 0.7048, 0.5652, 0.6624, 0.5652, 0.6671, 0.5652, 0.7148, 0.5652, 0.7048, 0.5652, 0.6624, 0.5652, 0.6624, 0.5652, 0.7048, 0.6527, 0.5943, 0.6527, 0.6578, 0.625, 0.6671, 0.625, 0.5855, 0.801, 0.5943, 0.8473, 0.5943, 0.8473, 0.6578, 0.801, 0.6578, 0.2771, 0.5855, 0.375, 0.5855, 0.375, 0.6671, 0.2771, 0.6671, 0.5652, 0.5855, 0.625, 0.5855, 0.625, 0.6671, 0.5652, 0.6671, 0.375, 0.5855, 0.4402, 0.5855, 0.4402, 0.6671, 0.375, 0.6671, 0.4402, 0.5855, 0.5054, 0.5855, 0.5054, 0.6671, 0.4402, 0.6671, 0.5054, 0.5855, 0.5652, 0.5855, 0.5652, 0.6671, 0.5054, 0.6671, 0.5054, 0.5941, 0.5054, 0.6582, 0.5054, 0.6671, 0.5054, 0.5855, 0.5054, 0.5941, 0.5054, 0.6582, 0.5054, 0.6582, 0.5054, 0.5941, 0.5054, 0.5941, 0.5054, 0.6582, 0.5054, 0.6582, 0.5054, 0.5941, 0.5652, 0.59, 0.5652, 0.6624, 0.5652, 0.6671, 0.5652, 0.5855, 0.5652, 0.59, 0.5652, 0.6624, 0.5652, 0.6624, 0.5652, 0.59, 0.5652, 0.59, 0.5652, 0.6624, 0.5652, 0.6624, 0.5652, 0.59, 0.5652, 0.5502, 0.5652, 0.59, 0.5652, 0.59, 0.5652, 0.5502, 0.5652, 0.5502, 0.5652, 0.59, 0.5652, 0.59, 0.5652, 0.5502, 0.5652, 0.5502, 0.5652, 0.59, 0.5652, 0.5855, 0.5652, 0.5407, 0.5054, 0.5588, 0.5054, 0.5941, 0.5054, 0.5941, 0.5054, 0.5588, 0.5054, 0.5588, 0.5054, 0.5941, 0.5054, 0.5941, 0.5054, 0.5588, 0.5054, 0.5588, 0.5054, 0.5941, 0.5054, 0.5855, 0.5054, 0.5407, 0.5054, 0.5407, 0.5652, 0.5407, 0.5652, 0.5855, 0.5054, 0.5855, 0.4402, 0.5407, 0.5054, 0.5407, 0.5054, 0.5855, 0.4402, 0.5855, 0.375, 0.5407, 0.4402, 0.5407, 0.4402, 0.5855, 0.375, 0.5855, 0.5652, 0.5407, 0.625, 0.5407, 0.625, 0.5855, 0.5652, 0.5855, 0.2771, 0.5407, 0.375, 0.5407, 0.375, 0.5855, 0.2771, 0.5855, 0.801, 0.5594, 0.8473, 0.5594, 0.8473, 0.5943, 0.801, 0.5943, 0.6527, 0.5594, 0.6527, 0.5943, 0.625, 0.5855, 0.625, 0.5407, 0.5054, 0.08288, 0.5652, 0.08288, 0.5652, 0.1645, 0.5054, 0.1645, 0.4402, 0.08288, 0.5054, 0.08288, 0.5054, 0.1645, 0.4402, 0.1645, 0.8473, 0.6578, 0.8473, 0.5943, 0.875, 0.5855, 0.875, 0.6671, 0.5652, 0.08288, 0.625, 0.08288, 0.625, 0.1645, 0.5652, 0.1645, 0.375, 0.08288, 0.4402, 0.08288, 0.4402, 0.1645, 0.375, 0.1645, 0.4402, 0.6671, 0.4402, 0.5855, 0.4402, 0.5855, 0.4402, 0.6671, 0.5054, 0.667, 0.5054, 0.5856, 0.5054, 0.5855, 0.5054, 0.6671, 0.5054, 0.6582, 0.5054, 0.5941, 0.5054, 0.5856, 0.5054, 0.667, 0.5054, 0.6582, 0.5054, 0.5941, 0.5054, 0.5941, 0.5054, 0.6582, 0.5652, 0.6624, 0.5652, 0.59, 0.5652, 0.5855, 0.5652, 0.6671, 0.5652, 0.6624, 0.5652, 0.59, 0.5652, 0.59, 0.5652, 0.6624, 0.801, 0.5594, 0.801, 0.5943, 0.801, 0.5943, 0.801, 0.5594, 0.125, 0.5407, 0.1845, 0.5407, 0.1845, 0.5855, 0.125, 0.5855, 0.125, 0.5855, 0.1845, 0.5855, 0.1845, 0.6671, 0.125, 0.6671, 0.7289, 0.5943, 0.801, 0.5943, 0.801, 0.6578, 0.7289, 0.6578, 0.125, 0.5111, 0.1845, 0.5111, 0.1845, 0.5407, 0.125, 0.5407, 0.7289, 0.5364, 0.801, 0.5364, 0.801, 0.5594, 0.7289, 0.5594, 0.7289, 0.6578, 0.801, 0.6578, 0.801, 0.6578, 0.7289, 0.6578, 0.125, 0.6671, 0.1845, 0.6671, 0.1845, 0.7148, 0.125, 0.7148, 0.375, 0.8479, 0.4402, 0.8479, 0.4402, 0.9405, 0.375, 0.9405, 0.375, 0.25, 0.4402, 0.25, 0.4402, 0.3095, 0.375, 0.3095, 0.7289, 0.5277, 0.801, 0.5277, 0.801, 0.5364, 0.7289, 0.5364, 0.125, 0.5, 0.1845, 0.5, 0.1845, 0.5111, 0.125, 0.5111, 0.125, 0.7148, 0.1845, 0.7148, 0.1845, 0.7397, 0.125, 0.7397, 0.7289, 0.6949, 0.801, 0.6949, 0.801, 0.7143, 0.7289, 0.7143, 0.5054, 0.25, 0.5652, 0.25, 0.5652, 0.3095, 0.5054, 0.3095, 0.5054, 0.8479, 0.5652, 0.8479, 0.5652, 0.9405, 0.5054, 0.9405, 0.4402, 0.25, 0.5054, 0.25, 0.5054, 0.3095, 0.4402, 0.3095, 0.4402, 0.8479, 0.5054, 0.8479, 0.5054, 0.9405, 0.4402, 0.9405, 0.7289, 0.7223, 0.801, 0.7223, 0.8155, 0.75, 0.7229, 0.75, 0.8473, 0.5277, 0.801, 0.5277, 0.8155, 0.5, 0.875, 0.5, 0.7289, 0.7143, 0.801, 0.7143, 0.801, 0.7223, 0.7289, 0.7223, 0.125, 0.7397, 0.1845, 0.7397, 0.1845, 0.75, 0.125, 0.75, 0.5652, 0.8479, 0.625, 0.8479, 0.625, 0.9405, 0.5652, 0.9405, 0.5652, 0.25, 0.625, 0.25, 0.625, 0.3095, 0.5652, 0.3095, 0.5652, 0.75, 0.625, 0.75, 0.625, 0.8479, 0.5652, 0.8479, 0.6527, 0.7143, 0.7289, 0.7143, 0.7289, 0.7223, 0.6527, 0.7223, 0.6527, 0.7223, 0.7289, 0.7223, 0.7229, 0.75, 0.625, 0.75, 0.4402, 0.75, 0.5054, 0.75, 0.5054, 0.8479, 0.4402, 0.8479, 0.5054, 0.75, 0.5652, 0.75, 0.5652, 0.8479, 0.5054, 0.8479, 0.6527, 0.6949, 0.7289, 0.6949, 0.7289, 0.7143, 0.6527, 0.7143, 0.6527, 0.5277, 0.7289, 0.5277, 0.7289, 0.5364, 0.6527, 0.5364, 0.375, 0.75, 0.4402, 0.75, 0.4402, 0.8479, 0.375, 0.8479, 0.6527, 0.6578, 0.7289, 0.6578, 0.7289, 0.6949, 0.6527, 0.6949, 0.6527, 0.5364, 0.7289, 0.5364, 0.7289, 0.5594, 0.6527, 0.5594, 0.6527, 0.5943, 0.7289, 0.5943, 0.7289, 0.6578, 0.6527, 0.6578, 0.6527, 0.5594, 0.7289, 0.5594, 0.7289, 0.5943, 0.6527, 0.5943, 0.1845, 0.5407, 0.2771, 0.5407, 0.2771, 0.5855, 0.1845, 0.5855, 0.1845, 0.5855, 0.2771, 0.5855, 0.2771, 0.6671, 0.1845, 0.6671, 0.1845, 0.5111, 0.2771, 0.5111, 0.2771, 0.5407, 0.1845, 0.5407, 0.1845, 0.6671, 0.2771, 0.6671, 0.2771, 0.7148, 0.1845, 0.7148, 0.375, 0.3095, 0.4402, 0.3095, 0.4402, 0.4021, 0.375, 0.4021, 0.1845, 0.5, 0.2771, 0.5, 0.2771, 0.5111, 0.1845, 0.5111, 0.1845, 0.7148, 0.2771, 0.7148, 0.2771, 0.7397, 0.1845, 0.7397, 0.5054, 0.3095, 0.5652, 0.3095, 0.5652, 0.4021, 0.5054, 0.4021, 0.4402, 0.3095, 0.5054, 0.3095, 0.5054, 0.4021, 0.4402, 0.4021, 0.801, 0.5277, 0.7289, 0.5277, 0.7229, 0.5, 0.8155, 0.5, 0.1845, 0.7397, 0.2771, 0.7397, 0.2771, 0.75, 0.1845, 0.75, 0.5652, 0.3095, 0.625, 0.3095, 0.625, 0.4021, 0.5652, 0.4021, 0.7289, 0.6578, 0.801, 0.6578, 0.801, 0.6949, 0.7289, 0.6949, 0.7289, 0.6949, 0.7289, 0.6578, 0.7289, 0.6578, 0.7289, 0.6949, 0.801, 0.6949, 0.7289, 0.6949, 0.7289, 0.6949, 0.801, 0.6949, 0.801, 0.6578, 0.801, 0.6949, 0.801, 0.6949, 0.801, 0.6578, 0.7289, 0.5594, 0.801, 0.5594, 0.801, 0.5943, 0.7289, 0.5943, 0.7289, 0.5594, 0.801, 0.5594, 0.801, 0.5594, 0.7289, 0.5594, 0.7289, 0.5943, 0.7289, 0.5594, 0.7289, 0.5594, 0.7289, 0.5943, 0.801, 0.5943, 0.7289, 0.5943, 0.7289, 0.5943, 0.801, 0.5943])
me_cube_004.materials.append(mat_buildingboxmediva)
me_cube_004.update()
me_cylinder_001 = bpy.data.meshes.new('Cylinder.001')
me_cylinder_001.from_pydata([(0.0, 1.0, -1.0), (0.0, 1.0, 1.0), (0.1951, 0.9808, -1.0), (0.1951, 0.9808, 1.0), (0.3827, 0.9239, -1.0), (0.3827, 0.9239, 1.0), (0.5556, 0.8315, -1.0), (0.5556, 0.8315, 1.0), (0.7071, 0.7071, -1.0), (0.7071, 0.7071, 1.0), (0.8315, 0.5556, -1.0), (0.8315, 0.5556, 1.0), (0.9239, 0.3827, -1.0), (0.9239, 0.3827, 1.0), (0.9808, 0.1951, -1.0), (0.9808, 0.1951, 1.0), (1.0, 0.0, -1.0), (1.0, 0.0, 1.0), (0.9808, -0.1951, -1.0), (0.9808, -0.1951, 1.0), (0.9239, -0.3827, -1.0), (0.9239, -0.3827, 1.0), (0.8315, -0.5556, -1.0), (0.8315, -0.5556, 1.0), (0.7071, -0.7071, -1.0), (0.7071, -0.7071, 1.0), (0.5556, -0.8315, -1.0), (0.5556, -0.8315, 1.0), (0.3827, -0.9239, -1.0), (0.3827, -0.9239, 1.0), (0.1951, -0.9808, -1.0), (0.1951, -0.9808, 1.0), (0.0, -1.0, -1.0), (0.0, -1.0, 1.0), (-0.1951, -0.9808, -1.0), (-0.1951, -0.9808, 1.0), (-0.3827, -0.9239, -1.0), (-0.3827, -0.9239, 1.0), (-0.5556, -0.8315, -1.0), (-0.5556, -0.8315, 1.0), (-0.7071, -0.7071, -1.0), (-0.7071, -0.7071, 1.0), (-0.8315, -0.5556, -1.0), (-0.8315, -0.5556, 1.0), (-0.9239, -0.3827, -1.0), (-0.9239, -0.3827, 1.0), (-0.9808, -0.1951, -1.0), (-0.9808, -0.1951, 1.0), (-1.0, 0.0, -1.0), (-1.0, 0.0, 1.0), (-0.9808, 0.1951, -1.0), (-0.9808, 0.1951, 1.0), (-0.9239, 0.3827, -1.0), (-0.9239, 0.3827, 1.0), (-0.8315, 0.5556, -1.0), (-0.8315, 0.5556, 1.0), (-0.7071, 0.7071, -1.0), (-0.7071, 0.7071, 1.0), (-0.5556, 0.8315, -1.0), (-0.5556, 0.8315, 1.0), (-0.3827, 0.9239, -1.0), (-0.3827, 0.9239, 1.0), (-0.1951, 0.9808, -1.0), (-0.1951, 0.9808, 1.0)], [], [(0, 1, 3, 2), (2, 3, 5, 4), (4, 5, 7, 6), (6, 7, 9, 8), (8, 9, 11, 10), (10, 11, 13, 12), (12, 13, 15, 14), (14, 15, 17, 16), (16, 17, 19, 18), (18, 19, 21, 20), (20, 21, 23, 22), (22, 23, 25, 24), (24, 25, 27, 26), (26, 27, 29, 28), (28, 29, 31, 30), (30, 31, 33, 32), (32, 33, 35, 34), (34, 35, 37, 36), (36, 37, 39, 38), (38, 39, 41, 40), (40, 41, 43, 42), (42, 43, 45, 44), (44, 45, 47, 46), (46, 47, 49, 48), (48, 49, 51, 50), (50, 51, 53, 52), (52, 53, 55, 54), (54, 55, 57, 56), (56, 57, 59, 58), (58, 59, 61, 60), (3, 1, 63, 61, 59, 57, 55, 53, 51, 49, 47, 45, 43, 41, 39, 37, 35, 33, 31, 29, 27, 25, 23, 21, 19, 17, 15, 13, 11, 9, 7, 5), (60, 61, 63, 62), (62, 63, 1, 0), (0, 2, 4, 6, 8, 10, 12, 14, 16, 18, 20, 22, 24, 26, 28, 30, 32, 34, 36, 38, 40, 42, 44, 46, 48, 50, 52, 54, 56, 58, 60, 62)])
_uv = me_cylinder_001.uv_layers.new(name='UVMap')
_uv.uv.foreach_set('vector', [1.0, 0.5, 1.0, 1.0, 0.9688, 1.0, 0.9688, 0.5, 0.9688, 0.5, 0.9688, 1.0, 0.9375, 1.0, 0.9375, 0.5, 0.9375, 0.5, 0.9375, 1.0, 0.9062, 1.0, 0.9062, 0.5, 0.9062, 0.5, 0.9062, 1.0, 0.875, 1.0, 0.875, 0.5, 0.875, 0.5, 0.875, 1.0, 0.8438, 1.0, 0.8438, 0.5, 0.8438, 0.5, 0.8438, 1.0, 0.8125, 1.0, 0.8125, 0.5, 0.8125, 0.5, 0.8125, 1.0, 0.7812, 1.0, 0.7812, 0.5, 0.7812, 0.5, 0.7812, 1.0, 0.75, 1.0, 0.75, 0.5, 0.75, 0.5, 0.75, 1.0, 0.7188, 1.0, 0.7188, 0.5, 0.7188, 0.5, 0.7188, 1.0, 0.6875, 1.0, 0.6875, 0.5, 0.6875, 0.5, 0.6875, 1.0, 0.6562, 1.0, 0.6562, 0.5, 0.6562, 0.5, 0.6562, 1.0, 0.625, 1.0, 0.625, 0.5, 0.625, 0.5, 0.625, 1.0, 0.5938, 1.0, 0.5938, 0.5, 0.5938, 0.5, 0.5938, 1.0, 0.5625, 1.0, 0.5625, 0.5, 0.5625, 0.5, 0.5625, 1.0, 0.5312, 1.0, 0.5312, 0.5, 0.5312, 0.5, 0.5312, 1.0, 0.5, 1.0, 0.5, 0.5, 0.5, 0.5, 0.5, 1.0, 0.4688, 1.0, 0.4688, 0.5, 0.4688, 0.5, 0.4688, 1.0, 0.4375, 1.0, 0.4375, 0.5, 0.4375, 0.5, 0.4375, 1.0, 0.4062, 1.0, 0.4062, 0.5, 0.4062, 0.5, 0.4062, 1.0, 0.375, 1.0, 0.375, 0.5, 0.375, 0.5, 0.375, 1.0, 0.3438, 1.0, 0.3438, 0.5, 0.3438, 0.5, 0.3438, 1.0, 0.3125, 1.0, 0.3125, 0.5, 0.3125, 0.5, 0.3125, 1.0, 0.2812, 1.0, 0.2812, 0.5, 0.2812, 0.5, 0.2812, 1.0, 0.25, 1.0, 0.25, 0.5, 0.25, 0.5, 0.25, 1.0, 0.2188, 1.0, 0.2188, 0.5, 0.2188, 0.5, 0.2188, 1.0, 0.1875, 1.0, 0.1875, 0.5, 0.1875, 0.5, 0.1875, 1.0, 0.1562, 1.0, 0.1562, 0.5, 0.1562, 0.5, 0.1562, 1.0, 0.125, 1.0, 0.125, 0.5, 0.125, 0.5, 0.125, 1.0, 0.09375, 1.0, 0.09375, 0.5, 0.09375, 0.5, 0.09375, 1.0, 0.0625, 1.0, 0.0625, 0.5, 0.2968, 0.4854, 0.25, 0.49, 0.2032, 0.4854, 0.1582, 0.4717, 0.1167, 0.4496, 0.08029, 0.4197, 0.05045, 0.3833, 0.02827, 0.3418, 0.01461, 0.2968, 0.01, 0.25, 0.01461, 0.2032, 0.02827, 0.1582, 0.05045, 0.1167, 0.08029, 0.08029, 0.1167, 0.05045, 0.1582, 0.02827, 0.2032, 0.01461, 0.25, 0.01, 0.2968, 0.01461, 0.3418, 0.02827, 0.3833, 0.05045, 0.4197, 0.08029, 0.4496, 0.1167, 0.4717, 0.1582, 0.4854, 0.2032, 0.49, 0.25, 0.4854, 0.2968, 0.4717, 0.3418, 0.4496, 0.3833, 0.4197, 0.4197, 0.3833, 0.4496, 0.3418, 0.4717, 0.0625, 0.5, 0.0625, 1.0, 0.03125, 1.0, 0.03125, 0.5, 0.03125, 0.5, 0.03125, 1.0, 0.0, 1.0, 0.0, 0.5, 0.75, 0.49, 0.7968, 0.4854, 0.8418, 0.4717, 0.8833, 0.4496, 0.9197, 0.4197, 0.9496, 0.3833, 0.9717, 0.3418, 0.9854, 0.2968, 0.99, 0.25, 0.9854, 0.2032, 0.9717, 0.1582, 0.9496, 0.1167, 0.9197, 0.08029, 0.8833, 0.05045, 0.8418, 0.02827, 0.7968, 0.01461, 0.75, 0.01, 0.7032, 0.01461, 0.6582, 0.02827, 0.6167, 0.05045, 0.5803, 0.08029, 0.5504, 0.1167, 0.5283, 0.1582, 0.5146, 0.2032, 0.51, 0.25, 0.5146, 0.2968, 0.5283, 0.3418, 0.5504, 0.3833, 0.5803, 0.4197, 0.6167, 0.4496, 0.6582, 0.4717, 0.7032, 0.4854])
me_cylinder_001.materials.append(mat_sring)
me_cylinder_001.update()
me_flame = bpy.data.meshes.new('flame')
me_flame.from_pydata([(-0.5, -0.5, 0.0), (0.5, -0.5, 0.0), (-0.5, 0.5, 0.0), (0.5, 0.5, 0.0)], [], [(0, 1, 3, 2)])
_uv = me_flame.uv_layers.new(name='UVMap')
_uv.uv.foreach_set('vector', [0.0, 0.0, 1.0, 0.0, 1.0, 1.0, 0.0, 1.0])
me_flame.materials.append(mat_flame)
me_flame.update()

# ---- objects
ob_cube = bpy.data.objects.new('Cube', me_cube_001)
ob_cube_001 = bpy.data.objects.new('Cube.001', me_cube_002)
ob_cube_002 = bpy.data.objects.new('Cube.002', me_cube_003)
ob_blueprintmediva = bpy.data.objects.new('blueprintmediva', me_blueprintmediva)
ob_cylinder = bpy.data.objects.new('Cylinder', me_cylinder)
ob_cube_003 = bpy.data.objects.new('Cube.003', me_cube_004)
ob_cylinder_001 = bpy.data.objects.new('Cylinder.001', me_cylinder_001)
ob_flame = bpy.data.objects.new('flame', me_flame)
ob_point = bpy.data.objects.new('Point', light_point)

# ---- transforms, parenting, visibility, modifiers, constraints
ob_cube.location = (0.0, 0.0, 1.016)
ob_cube.scale = (1.222, 2.95, 0.1862)
ob_cube_001.location = (0.0, 2.233, 0.0)
ob_cube_001.scale = (1.0, 0.2934, 1.0)
ob_cube_002.location = (0.0, -2.185, 0.0)
ob_cube_002.scale = (1.0, 0.2934, 1.0)
ob_blueprintmediva.location = (0.4214, 1.496, 1.267)
ob_blueprintmediva.rotation_euler = (0.0, -0.0, 2.473)
ob_cylinder.location = (0.0, 2.154, 1.589)
ob_cylinder.scale = (0.2548, 0.2548, 0.3868)
_m = ob_cylinder.modifiers.new('Subdivision', 'SUBSURF')
ob_cube_003.location = (0.0, -1.57, 1.609)
ob_cube_003.rotation_euler = (0.0, -0.0, 0.6826)
ob_cube_003.scale = (0.5255, 1.0, 0.4002)
ob_cylinder_001.location = (0.0, 2.186, 2.017)
ob_cylinder_001.scale = (-0.04492, -0.04492, -0.1148)
ob_flame.location = (-0.006046, 2.172, 2.325)
ob_flame.rotation_euler = (-1.57, 3.113, -1.536)
ob_flame.scale = (0.4642, 0.4642, 0.4642)
ob_point.location = (0.0, 2.15, 2.178)

# ---- collection membership
col_collection.objects.link(ob_cube)
col_collection.objects.link(ob_cube_001)
col_collection.objects.link(ob_cube_002)
col_collection.objects.link(ob_blueprintmediva)
col_collection.objects.link(ob_cylinder)
col_collection.objects.link(ob_cube_003)
col_collection.objects.link(ob_cylinder_001)
col_collection.objects.link(ob_flame)
col_collection.objects.link(ob_point)

# ---- scene / render settings (as saved in the file)
scene.frame_start = 1; scene.frame_end = 250; scene.frame_set(0)
scene.render.engine = 'BLENDER_EEVEE_NEXT'
bpy.context.view_layer.update()

# ---- added for rendering (the .blend has no active camera): camera
cam_auto = bpy.data.cameras.new('AutoCamera')
cam_auto.lens = 50.0
cam_auto.sensor_width = 36.0
cam_auto.clip_end = 1000.0
ob_auto_camera = bpy.data.objects.new('AutoCamera', cam_auto)
scene.collection.objects.link(ob_auto_camera)
ob_auto_camera.location = (6.92951, -8.19624, 6.24594)
ob_auto_camera.rotation_euler = (1.09748, -7.21219e-08, 0.694738)
scene.camera = ob_auto_camera
bpy.context.view_layer.update()
